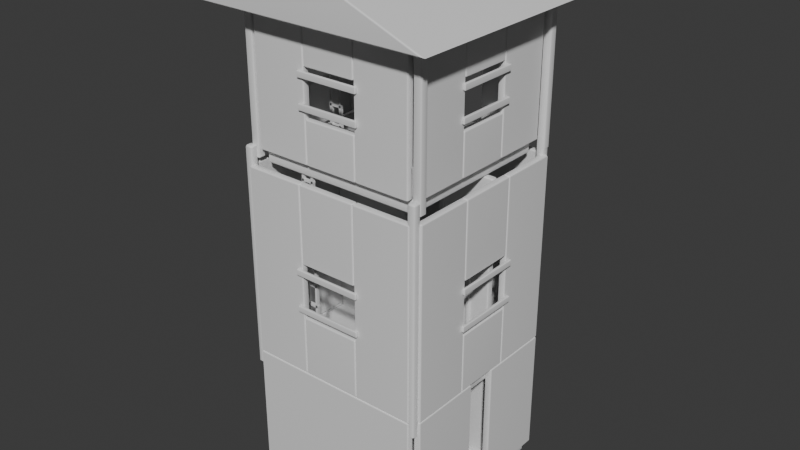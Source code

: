 # Source: house_large.blend  (saved by Blender 5.1.30; exported with 4.5.12 LTS)
import bpy
from mathutils import Matrix  # noqa: F401  (used for matrix-valued properties, if any)

bpy.ops.wm.read_factory_settings(use_empty=True)
scene = bpy.context.scene
scene.name = 'Scene'

# ---- collections
col_collection = bpy.data.collections.new('Collection'); scene.collection.children.link(col_collection)

# ---- materials (node trees are filled in below, after node groups)
mat_material_metal = bpy.data.materials.new('Material_Metal')
mat_material_metal.diffuse_color = (0.38, 0.39, 0.4, 1.0)
mat_material_concrete = bpy.data.materials.new('Material_Concrete')
mat_material_concrete.diffuse_color = (0.55, 0.55, 0.52, 1.0)
mat_material_brick = bpy.data.materials.new('Material_Brick')
mat_material_brick.diffuse_color = (0.47, 0.4, 0.35, 1.0)
mat_material_glass = bpy.data.materials.new('Material_Glass')
mat_material_glass.diffuse_color = (0.2, 0.35, 0.42, 0.55)
mat_material_wood = bpy.data.materials.new('Material_Wood')
mat_material_wood.diffuse_color = (0.37, 0.25, 0.15, 1.0)

# ---- material node trees
mat_material_metal.use_nodes = True; mat_material_metal.node_tree.nodes.clear()
_N = mat_material_metal.node_tree.nodes; _L = mat_material_metal.node_tree.links
n0 = _N.new('ShaderNodeBsdfPrincipled'); n0.name = 'Principled BSDF'; n0.location = (-200, 100)
n1 = _N.new('ShaderNodeOutputMaterial'); n1.name = 'Material Output'; n1.location = (200, 100)
_L.new(n0.outputs[0], n1.inputs[0])
n1.is_active_output = True
mat_material_concrete.use_nodes = True; mat_material_concrete.node_tree.nodes.clear()
_N = mat_material_concrete.node_tree.nodes; _L = mat_material_concrete.node_tree.links
n0 = _N.new('ShaderNodeBsdfPrincipled'); n0.name = 'Principled BSDF'; n0.location = (-200, 100)
n1 = _N.new('ShaderNodeOutputMaterial'); n1.name = 'Material Output'; n1.location = (200, 100)
_L.new(n0.outputs[0], n1.inputs[0])
n1.is_active_output = True
mat_material_brick.use_nodes = True; mat_material_brick.node_tree.nodes.clear()
_N = mat_material_brick.node_tree.nodes; _L = mat_material_brick.node_tree.links
n0 = _N.new('ShaderNodeBsdfPrincipled'); n0.name = 'Principled BSDF'; n0.location = (-200, 100)
n1 = _N.new('ShaderNodeOutputMaterial'); n1.name = 'Material Output'; n1.location = (200, 100)
_L.new(n0.outputs[0], n1.inputs[0])
n1.is_active_output = True
mat_material_glass.use_nodes = True; mat_material_glass.node_tree.nodes.clear()
_N = mat_material_glass.node_tree.nodes; _L = mat_material_glass.node_tree.links
n0 = _N.new('ShaderNodeBsdfPrincipled'); n0.name = 'Principled BSDF'; n0.location = (-200, 100)
n1 = _N.new('ShaderNodeOutputMaterial'); n1.name = 'Material Output'; n1.location = (200, 100)
_L.new(n0.outputs[0], n1.inputs[0])
n1.is_active_output = True
mat_material_wood.use_nodes = True; mat_material_wood.node_tree.nodes.clear()
_N = mat_material_wood.node_tree.nodes; _L = mat_material_wood.node_tree.links
n0 = _N.new('ShaderNodeBsdfPrincipled'); n0.name = 'Principled BSDF'; n0.location = (-200, 100)
n1 = _N.new('ShaderNodeOutputMaterial'); n1.name = 'Material Output'; n1.location = (200, 100)
_L.new(n0.outputs[0], n1.inputs[0])
n1.is_active_output = True

# ---- world
world_world = bpy.data.worlds.new('World'); scene.world = world_world
world_world.use_nodes = True; world_world.node_tree.nodes.clear()
_N = world_world.node_tree.nodes; _L = world_world.node_tree.links
n0 = _N.new('ShaderNodeOutputWorld'); n0.name = 'World Output'; n0.location = (200, 100)
n1 = _N.new('ShaderNodeBackground'); n1.name = 'Background'; n1.location = (-200, 100)
n1.inputs[0].default_value = (0.05088, 0.05088, 0.05088, 1.0)
_L.new(n1.outputs[0], n0.inputs[0])
n0.is_active_output = True
world_world.color = (0.05088, 0.05088, 0.05088)
world_world.sun_shadow_jitter_overblur = 0.0

# ---- meshes
me_roof_sloped_mesh = bpy.data.meshes.new('Roof_Sloped_mesh')
me_roof_sloped_mesh.from_pydata([(-159.0, -154.0, 485.0), (0.0, -154.0, 548.0), (159.0, -154.0, 485.0), (-159.0, 154.0, 485.0), (0.0, 154.0, 548.0), (159.0, 154.0, 485.0)], [], [(0, 1, 4, 3), (1, 2, 5, 4), (0, 3, 5, 2), (0, 2, 1), (3, 4, 5)])
_uv = me_roof_sloped_mesh.uv_layers.new(name='UVMap')
_uv.uv.foreach_set('vector', [-4.2, -4.2, 0.0, -4.2, 0.0, 4.2, -4.2, 4.2, 0.0, -4.2, 4.2, -4.2, 4.2, 4.2, 0.0, 4.2, -4.2, -4.2, -4.2, 4.2, 4.2, 4.2, 4.2, -4.2, -4.2, 14.55, 4.2, 14.55, 0.0, 16.44, -4.2, 14.55, 0.0, 16.44, 4.2, 14.55])
me_roof_sloped_mesh.materials.append(mat_material_metal)
me_roof_sloped_mesh.update()
me_cube_001 = bpy.data.meshes.new('Cube.001')
me_cube_001.from_pydata([(-120.0, -120.0, -10.0), (-120.0, -120.0, 10.0), (-120.0, 120.0, -10.0), (-120.0, 120.0, 10.0), (120.0, -120.0, -10.0), (120.0, -120.0, 10.0), (120.0, 120.0, -10.0), (120.0, 120.0, 10.0)], [], [(0, 1, 3, 2), (2, 3, 7, 6), (6, 7, 5, 4), (4, 5, 1, 0), (2, 6, 4, 0), (7, 3, 1, 5)])
_uv = me_cube_001.uv_layers.new(name='UVMap')
_uv.uv.foreach_set('vector', [-3.6, -0.3, -3.6, 0.3, 3.6, 0.3, 3.6, -0.3, -3.6, -0.3, -3.6, 0.3, 3.6, 0.3, 3.6, -0.3, 3.6, -0.3, 3.6, 0.3, -3.6, 0.3, -3.6, -0.3, 3.6, -0.3, 3.6, 0.3, -3.6, 0.3, -3.6, -0.3, -3.6, 3.6, 3.6, 3.6, 3.6, -3.6, -3.6, -3.6, 3.6, 3.6, -3.6, 3.6, -3.6, -3.6, 3.6, -3.6])
me_cube_001.materials.append(mat_material_concrete)
me_cube_001.update()
me_cube_002 = bpy.data.meshes.new('Cube.002')
me_cube_002.from_pydata([(-120.0, -120.0, -10.0), (-120.0, -120.0, 10.0), (-120.0, 120.0, -10.0), (-120.0, 120.0, 10.0), (120.0, -120.0, -10.0), (120.0, -120.0, 10.0), (120.0, 120.0, -10.0), (120.0, 120.0, 10.0)], [], [(0, 1, 3, 2), (2, 3, 7, 6), (6, 7, 5, 4), (4, 5, 1, 0), (2, 6, 4, 0), (7, 3, 1, 5)])
_uv = me_cube_002.uv_layers.new(name='UVMap')
_uv.uv.foreach_set('vector', [-3.9, -0.3, -3.9, 0.3, 3.9, 0.3, 3.9, -0.3, -3.9, -0.3, -3.9, 0.3, 3.9, 0.3, 3.9, -0.3, 3.9, -0.3, 3.9, 0.3, -3.9, 0.3, -3.9, -0.3, 3.9, -0.3, 3.9, 0.3, -3.9, 0.3, -3.9, -0.3, -3.9, 3.9, 3.9, 3.9, 3.9, -3.9, -3.9, -3.9, 3.9, 3.9, -3.9, 3.9, -3.9, -3.9, 3.9, -3.9])
me_cube_002.materials.append(mat_material_concrete)
me_cube_002.update()
me_cube_003 = bpy.data.meshes.new('Cube.003')
me_cube_003.from_pydata([(-120.0, -5.0, -83.89), (-120.0, -5.0, 83.89), (-120.0, 5.0, -83.89), (-120.0, 5.0, 83.89), (120.0, -5.0, -83.89), (120.0, -5.0, 83.89), (120.0, 5.0, -83.89), (120.0, 5.0, 83.89)], [], [(0, 1, 3, 2), (2, 3, 7, 6), (6, 7, 5, 4), (4, 5, 1, 0), (2, 6, 4, 0), (7, 3, 1, 5)])
_uv = me_cube_003.uv_layers.new(name='UVMap')
_uv.uv.foreach_set('vector', [-0.15, -2.4, -0.15, 2.4, 0.15, 2.4, 0.15, -2.4, -3.6, -2.4, -3.6, 2.4, 3.6, 2.4, 3.6, -2.4, 0.15, -2.4, 0.15, 2.4, -0.15, 2.4, -0.15, -2.4, 3.6, -2.4, 3.6, 2.4, -3.6, 2.4, -3.6, -2.4, -3.6, 0.15, 3.6, 0.15, 3.6, -0.15, -3.6, -0.15, 3.6, 0.15, -3.6, 0.15, -3.6, -0.15, 3.6, -0.15])
me_cube_003.materials.append(mat_material_concrete)
me_cube_003.update()
me_cube_004 = bpy.data.meshes.new('Cube.004')
me_cube_004.from_pydata([(-120.0, -5.0, -83.89), (-120.0, -5.0, 83.89), (-120.0, 5.0, -83.89), (-120.0, 5.0, 83.89), (120.0, -5.0, -83.89), (120.0, -5.0, 83.89), (120.0, 5.0, -83.89), (120.0, 5.0, 83.89)], [], [(0, 1, 3, 2), (2, 3, 7, 6), (6, 7, 5, 4), (4, 5, 1, 0), (2, 6, 4, 0), (7, 3, 1, 5)])
_uv = me_cube_004.uv_layers.new(name='UVMap')
_uv.uv.foreach_set('vector', [-0.15, -2.4, -0.15, 2.4, 0.15, 2.4, 0.15, -2.4, -3.6, -2.4, -3.6, 2.4, 3.6, 2.4, 3.6, -2.4, 0.15, -2.4, 0.15, 2.4, -0.15, 2.4, -0.15, -2.4, 3.6, -2.4, 3.6, 2.4, -3.6, 2.4, -3.6, -2.4, -3.6, 0.15, 3.6, 0.15, 3.6, -0.15, -3.6, -0.15, 3.6, 0.15, -3.6, 0.15, -3.6, -0.15, 3.6, -0.15])
me_cube_004.materials.append(mat_material_concrete)
me_cube_004.update()
me_cube_005 = bpy.data.meshes.new('Cube.005')
me_cube_005.from_pydata([(-5.0, -120.0, -83.89), (-5.0, -120.0, 83.89), (-5.0, 120.0, -83.89), (-5.0, 120.0, 83.89), (5.0, -120.0, -83.89), (5.0, -120.0, 83.89), (5.0, 120.0, -83.89), (5.0, 120.0, 83.89)], [], [(0, 1, 3, 2), (2, 3, 7, 6), (6, 7, 5, 4), (4, 5, 1, 0), (2, 6, 4, 0), (7, 3, 1, 5)])
_uv = me_cube_005.uv_layers.new(name='UVMap')
_uv.uv.foreach_set('vector', [-3.6, -2.4, -3.6, 2.4, 3.6, 2.4, 3.6, -2.4, -0.15, -2.4, -0.15, 2.4, 0.15, 2.4, 0.15, -2.4, 3.6, -2.4, 3.6, 2.4, -3.6, 2.4, -3.6, -2.4, 0.15, -2.4, 0.15, 2.4, -0.15, 2.4, -0.15, -2.4, -0.15, 3.6, 0.15, 3.6, 0.15, -3.6, -0.15, -3.6, 0.15, 3.6, -0.15, 3.6, -0.15, -3.6, 0.15, -3.6])
me_cube_005.materials.append(mat_material_concrete)
me_cube_005.update()
me_cube_006 = bpy.data.meshes.new('Cube.006')
me_cube_006.from_pydata([(-5.0, -50.0, -83.89), (-5.0, -50.0, 83.89), (-5.0, 50.0, -83.89), (-5.0, 50.0, 83.89), (5.0, -50.0, -83.89), (5.0, -50.0, 83.89), (5.0, 50.0, -83.89), (5.0, 50.0, 83.89)], [], [(0, 1, 3, 2), (2, 3, 7, 6), (6, 7, 5, 4), (4, 5, 1, 0), (2, 6, 4, 0), (7, 3, 1, 5)])
_uv = me_cube_006.uv_layers.new(name='UVMap')
_uv.uv.foreach_set('vector', [-1.5, -2.4, -1.5, 2.4, 1.5, 2.4, 1.5, -2.4, -0.15, -2.4, -0.15, 2.4, 0.15, 2.4, 0.15, -2.4, 1.5, -2.4, 1.5, 2.4, -1.5, 2.4, -1.5, -2.4, 0.15, -2.4, 0.15, 2.4, -0.15, 2.4, -0.15, -2.4, -0.15, 1.5, 0.15, 1.5, 0.15, -1.5, -0.15, -1.5, 0.15, 1.5, -0.15, 1.5, -0.15, -1.5, 0.15, -1.5])
me_cube_006.materials.append(mat_material_concrete)
me_cube_006.update()
me_cube_007 = bpy.data.meshes.new('Cube.007')
me_cube_007.from_pydata([(-5.0, -50.0, -83.89), (-5.0, -50.0, 83.89), (-5.0, 50.0, -83.89), (-5.0, 50.0, 83.89), (5.0, -50.0, -83.89), (5.0, -50.0, 83.89), (5.0, 50.0, -83.89), (5.0, 50.0, 83.89)], [], [(0, 1, 3, 2), (2, 3, 7, 6), (6, 7, 5, 4), (4, 5, 1, 0), (2, 6, 4, 0), (7, 3, 1, 5)])
_uv = me_cube_007.uv_layers.new(name='UVMap')
_uv.uv.foreach_set('vector', [-1.5, -2.4, -1.5, 2.4, 1.5, 2.4, 1.5, -2.4, -0.15, -2.4, -0.15, 2.4, 0.15, 2.4, 0.15, -2.4, 1.5, -2.4, 1.5, 2.4, -1.5, 2.4, -1.5, -2.4, 0.15, -2.4, 0.15, 2.4, -0.15, 2.4, -0.15, -2.4, -0.15, 1.5, 0.15, 1.5, 0.15, -1.5, -0.15, -1.5, 0.15, 1.5, -0.15, 1.5, -0.15, -1.5, 0.15, -1.5])
me_cube_007.materials.append(mat_material_concrete)
me_cube_007.update()
me_cube_008 = bpy.data.meshes.new('Cube.008')
me_cube_008.from_pydata([(-44.0, -5.0, -127.8), (-44.0, -5.0, 127.8), (-44.0, 5.0, -127.8), (-44.0, 5.0, 127.8), (44.0, -5.0, -127.8), (44.0, -5.0, 127.8), (44.0, 5.0, -127.8), (44.0, 5.0, 127.8)], [], [(0, 1, 3, 2), (2, 3, 7, 6), (6, 7, 5, 4), (4, 5, 1, 0), (2, 6, 4, 0), (7, 3, 1, 5)])
_uv = me_cube_008.uv_layers.new(name='UVMap')
_uv.uv.foreach_set('vector', [-0.15, -4.35, -0.15, 4.35, 0.15, 4.35, 0.15, -4.35, -1.425, -4.35, -1.425, 4.35, 1.425, 4.35, 1.425, -4.35, 0.15, -4.35, 0.15, 4.35, -0.15, 4.35, -0.15, -4.35, 1.425, -4.35, 1.425, 4.35, -1.425, 4.35, -1.425, -4.35, -1.425, 0.15, 1.425, 0.15, 1.425, -0.15, -1.425, -0.15, 1.425, 0.15, -1.425, 0.15, -1.425, -0.15, 1.425, -0.15])
me_cube_008.materials.append(mat_material_brick)
me_cube_008.update()
me_cube_009 = bpy.data.meshes.new('Cube.009')
me_cube_009.from_pydata([(-44.0, -5.0, -127.8), (-44.0, -5.0, 127.8), (-44.0, 5.0, -127.8), (-44.0, 5.0, 127.8), (44.0, -5.0, -127.8), (44.0, -5.0, 127.8), (44.0, 5.0, -127.8), (44.0, 5.0, 127.8)], [], [(0, 1, 3, 2), (2, 3, 7, 6), (6, 7, 5, 4), (4, 5, 1, 0), (2, 6, 4, 0), (7, 3, 1, 5)])
_uv = me_cube_009.uv_layers.new(name='UVMap')
_uv.uv.foreach_set('vector', [-0.15, -4.35, -0.15, 4.35, 0.15, 4.35, 0.15, -4.35, -1.425, -4.35, -1.425, 4.35, 1.425, 4.35, 1.425, -4.35, 0.15, -4.35, 0.15, 4.35, -0.15, 4.35, -0.15, -4.35, 1.425, -4.35, 1.425, 4.35, -1.425, 4.35, -1.425, -4.35, -1.425, 0.15, 1.425, 0.15, 1.425, -0.15, -1.425, -0.15, 1.425, 0.15, -1.425, 0.15, -1.425, -0.15, 1.425, -0.15])
me_cube_009.materials.append(mat_material_brick)
me_cube_009.update()
me_cube_010 = bpy.data.meshes.new('Cube.010')
me_cube_010.from_pydata([(-32.0, -5.0, -51.74), (-32.0, -5.0, 51.74), (-32.0, 5.0, -51.74), (-32.0, 5.0, 51.74), (32.0, -5.0, -51.74), (32.0, -5.0, 51.74), (32.0, 5.0, -51.74), (32.0, 5.0, 51.74)], [], [(0, 1, 3, 2), (2, 3, 7, 6), (6, 7, 5, 4), (4, 5, 1, 0), (2, 6, 4, 0), (7, 3, 1, 5)])
_uv = me_cube_010.uv_layers.new(name='UVMap')
_uv.uv.foreach_set('vector', [-0.15, -1.65, -0.15, 1.65, 0.15, 1.65, 0.15, -1.65, -1.05, -1.65, -1.05, 1.65, 1.05, 1.65, 1.05, -1.65, 0.15, -1.65, 0.15, 1.65, -0.15, 1.65, -0.15, -1.65, 1.05, -1.65, 1.05, 1.65, -1.05, 1.65, -1.05, -1.65, -1.05, 0.15, 1.05, 0.15, 1.05, -0.15, -1.05, -0.15, 1.05, 0.15, -1.05, 0.15, -1.05, -0.15, 1.05, -0.15])
me_cube_010.materials.append(mat_material_brick)
me_cube_010.update()
me_cube_011 = bpy.data.meshes.new('Cube.011')
me_cube_011.from_pydata([(-40.0, -5.0, -127.8), (-40.0, -5.0, 127.8), (-40.0, 5.0, -127.8), (-40.0, 5.0, 127.8), (40.0, -5.0, -127.8), (40.0, -5.0, 127.8), (40.0, 5.0, -127.8), (40.0, 5.0, 127.8)], [], [(0, 1, 3, 2), (2, 3, 7, 6), (6, 7, 5, 4), (4, 5, 1, 0), (2, 6, 4, 0), (7, 3, 1, 5)])
_uv = me_cube_011.uv_layers.new(name='UVMap')
_uv.uv.foreach_set('vector', [-0.15, -4.35, -0.15, 4.35, 0.15, 4.35, 0.15, -4.35, -1.35, -4.35, -1.35, 4.35, 1.35, 4.35, 1.35, -4.35, 0.15, -4.35, 0.15, 4.35, -0.15, 4.35, -0.15, -4.35, 1.35, -4.35, 1.35, 4.35, -1.35, 4.35, -1.35, -4.35, -1.35, 0.15, 1.35, 0.15, 1.35, -0.15, -1.35, -0.15, 1.35, 0.15, -1.35, 0.15, -1.35, -0.15, 1.35, -0.15])
me_cube_011.materials.append(mat_material_brick)
me_cube_011.update()
me_cube_012 = bpy.data.meshes.new('Cube.012')
me_cube_012.from_pydata([(-40.0, -5.0, -127.8), (-40.0, -5.0, 127.8), (-40.0, 5.0, -127.8), (-40.0, 5.0, 127.8), (40.0, -5.0, -127.8), (40.0, -5.0, 127.8), (40.0, 5.0, -127.8), (40.0, 5.0, 127.8)], [], [(0, 1, 3, 2), (2, 3, 7, 6), (6, 7, 5, 4), (4, 5, 1, 0), (2, 6, 4, 0), (7, 3, 1, 5)])
_uv = me_cube_012.uv_layers.new(name='UVMap')
_uv.uv.foreach_set('vector', [-0.15, -4.35, -0.15, 4.35, 0.15, 4.35, 0.15, -4.35, -1.35, -4.35, -1.35, 4.35, 1.35, 4.35, 1.35, -4.35, 0.15, -4.35, 0.15, 4.35, -0.15, 4.35, -0.15, -4.35, 1.35, -4.35, 1.35, 4.35, -1.35, 4.35, -1.35, -4.35, -1.35, 0.15, 1.35, 0.15, 1.35, -0.15, -1.35, -0.15, 1.35, 0.15, -1.35, 0.15, -1.35, -0.15, 1.35, -0.15])
me_cube_012.materials.append(mat_material_brick)
me_cube_012.update()
me_cube_013 = bpy.data.meshes.new('Cube.013')
me_cube_013.from_pydata([(-40.0, -5.0, -40.11), (-40.0, -5.0, 40.11), (-40.0, 5.0, -40.11), (-40.0, 5.0, 40.11), (40.0, -5.0, -40.11), (40.0, -5.0, 40.11), (40.0, 5.0, -40.11), (40.0, 5.0, 40.11)], [], [(0, 1, 3, 2), (2, 3, 7, 6), (6, 7, 5, 4), (4, 5, 1, 0), (2, 6, 4, 0), (7, 3, 1, 5)])
_uv = me_cube_013.uv_layers.new(name='UVMap')
_uv.uv.foreach_set('vector', [-0.15, -1.5, -0.15, 1.5, 0.15, 1.5, 0.15, -1.5, -1.2, -1.5, -1.2, 1.5, 1.2, 1.5, 1.2, -1.5, 0.15, -1.5, 0.15, 1.5, -0.15, 1.5, -0.15, -1.5, 1.2, -1.5, 1.2, 1.5, -1.2, 1.5, -1.2, -1.5, -1.2, 0.15, 1.2, 0.15, 1.2, -0.15, -1.2, -0.15, 1.2, 0.15, -1.2, 0.15, -1.2, -0.15, 1.2, -0.15])
me_cube_013.materials.append(mat_material_brick)
me_cube_013.update()
me_cube_014 = bpy.data.meshes.new('Cube.014')
me_cube_014.from_pydata([(-40.0, -5.0, -51.74), (-40.0, -5.0, 51.74), (-40.0, 5.0, -51.74), (-40.0, 5.0, 51.74), (40.0, -5.0, -51.74), (40.0, -5.0, 51.74), (40.0, 5.0, -51.74), (40.0, 5.0, 51.74)], [], [(0, 1, 3, 2), (2, 3, 7, 6), (6, 7, 5, 4), (4, 5, 1, 0), (2, 6, 4, 0), (7, 3, 1, 5)])
_uv = me_cube_014.uv_layers.new(name='UVMap')
_uv.uv.foreach_set('vector', [-0.15, -1.65, -0.15, 1.65, 0.15, 1.65, 0.15, -1.65, -1.2, -1.65, -1.2, 1.65, 1.2, 1.65, 1.2, -1.65, 0.15, -1.65, 0.15, 1.65, -0.15, 1.65, -0.15, -1.65, 1.2, -1.65, 1.2, 1.65, -1.2, 1.65, -1.2, -1.65, -1.2, 0.15, 1.2, 0.15, 1.2, -0.15, -1.2, -0.15, 1.2, 0.15, -1.2, 0.15, -1.2, -0.15, 1.2, -0.15])
me_cube_014.materials.append(mat_material_brick)
me_cube_014.update()
me_cube_015 = bpy.data.meshes.new('Cube.015')
me_cube_015.from_pydata([(-5.0, -40.0, -127.8), (-5.0, -40.0, 127.8), (-5.0, 40.0, -127.8), (-5.0, 40.0, 127.8), (5.0, -40.0, -127.8), (5.0, -40.0, 127.8), (5.0, 40.0, -127.8), (5.0, 40.0, 127.8)], [], [(0, 1, 3, 2), (2, 3, 7, 6), (6, 7, 5, 4), (4, 5, 1, 0), (2, 6, 4, 0), (7, 3, 1, 5)])
_uv = me_cube_015.uv_layers.new(name='UVMap')
_uv.uv.foreach_set('vector', [-1.2, -4.35, -1.2, 4.35, 1.2, 4.35, 1.2, -4.35, -0.15, -4.35, -0.15, 4.35, 0.15, 4.35, 0.15, -4.35, 1.2, -4.35, 1.2, 4.35, -1.2, 4.35, -1.2, -4.35, 0.15, -4.35, 0.15, 4.35, -0.15, 4.35, -0.15, -4.35, -0.15, 1.2, 0.15, 1.2, 0.15, -1.2, -0.15, -1.2, 0.15, 1.2, -0.15, 1.2, -0.15, -1.2, 0.15, -1.2])
me_cube_015.materials.append(mat_material_brick)
me_cube_015.update()
me_cube_016 = bpy.data.meshes.new('Cube.016')
me_cube_016.from_pydata([(-5.0, -40.0, -127.8), (-5.0, -40.0, 127.8), (-5.0, 40.0, -127.8), (-5.0, 40.0, 127.8), (5.0, -40.0, -127.8), (5.0, -40.0, 127.8), (5.0, 40.0, -127.8), (5.0, 40.0, 127.8)], [], [(0, 1, 3, 2), (2, 3, 7, 6), (6, 7, 5, 4), (4, 5, 1, 0), (2, 6, 4, 0), (7, 3, 1, 5)])
_uv = me_cube_016.uv_layers.new(name='UVMap')
_uv.uv.foreach_set('vector', [-1.2, -4.35, -1.2, 4.35, 1.2, 4.35, 1.2, -4.35, -0.15, -4.35, -0.15, 4.35, 0.15, 4.35, 0.15, -4.35, 1.2, -4.35, 1.2, 4.35, -1.2, 4.35, -1.2, -4.35, 0.15, -4.35, 0.15, 4.35, -0.15, 4.35, -0.15, -4.35, -0.15, 1.2, 0.15, 1.2, 0.15, -1.2, -0.15, -1.2, 0.15, 1.2, -0.15, 1.2, -0.15, -1.2, 0.15, -1.2])
me_cube_016.materials.append(mat_material_brick)
me_cube_016.update()
me_cube_017 = bpy.data.meshes.new('Cube.017')
me_cube_017.from_pydata([(-5.0, -40.0, -40.11), (-5.0, -40.0, 40.11), (-5.0, 40.0, -40.11), (-5.0, 40.0, 40.11), (5.0, -40.0, -40.11), (5.0, -40.0, 40.11), (5.0, 40.0, -40.11), (5.0, 40.0, 40.11)], [], [(0, 1, 3, 2), (2, 3, 7, 6), (6, 7, 5, 4), (4, 5, 1, 0), (2, 6, 4, 0), (7, 3, 1, 5)])
_uv = me_cube_017.uv_layers.new(name='UVMap')
_uv.uv.foreach_set('vector', [-1.2, -1.35, -1.2, 1.35, 1.2, 1.35, 1.2, -1.35, -0.15, -1.35, -0.15, 1.35, 0.15, 1.35, 0.15, -1.35, 1.2, -1.35, 1.2, 1.35, -1.2, 1.35, -1.2, -1.35, 0.15, -1.35, 0.15, 1.35, -0.15, 1.35, -0.15, -1.35, -0.15, 1.2, 0.15, 1.2, 0.15, -1.2, -0.15, -1.2, 0.15, 1.2, -0.15, 1.2, -0.15, -1.2, 0.15, -1.2])
me_cube_017.materials.append(mat_material_brick)
me_cube_017.update()
me_cube_018 = bpy.data.meshes.new('Cube.018')
me_cube_018.from_pydata([(-5.0, -40.0, -51.74), (-5.0, -40.0, 51.74), (-5.0, 40.0, -51.74), (-5.0, 40.0, 51.74), (5.0, -40.0, -51.74), (5.0, -40.0, 51.74), (5.0, 40.0, -51.74), (5.0, 40.0, 51.74)], [], [(0, 1, 3, 2), (2, 3, 7, 6), (6, 7, 5, 4), (4, 5, 1, 0), (2, 6, 4, 0), (7, 3, 1, 5)])
_uv = me_cube_018.uv_layers.new(name='UVMap')
_uv.uv.foreach_set('vector', [-1.2, -1.65, -1.2, 1.65, 1.2, 1.65, 1.2, -1.65, -0.15, -1.65, -0.15, 1.65, 0.15, 1.65, 0.15, -1.65, 1.2, -1.65, 1.2, 1.65, -1.2, 1.65, -1.2, -1.65, 0.15, -1.65, 0.15, 1.65, -0.15, 1.65, -0.15, -1.65, -0.15, 1.2, 0.15, 1.2, 0.15, -1.2, -0.15, -1.2, 0.15, 1.2, -0.15, 1.2, -0.15, -1.2, 0.15, -1.2])
me_cube_018.materials.append(mat_material_brick)
me_cube_018.update()
me_cube_019 = bpy.data.meshes.new('Cube.019')
me_cube_019.from_pydata([(-5.0, -40.0, -127.8), (-5.0, -40.0, 127.8), (-5.0, 40.0, -127.8), (-5.0, 40.0, 127.8), (5.0, -40.0, -127.8), (5.0, -40.0, 127.8), (5.0, 40.0, -127.8), (5.0, 40.0, 127.8)], [], [(0, 1, 3, 2), (2, 3, 7, 6), (6, 7, 5, 4), (4, 5, 1, 0), (2, 6, 4, 0), (7, 3, 1, 5)])
_uv = me_cube_019.uv_layers.new(name='UVMap')
_uv.uv.foreach_set('vector', [-1.2, -4.35, -1.2, 4.35, 1.2, 4.35, 1.2, -4.35, -0.15, -4.35, -0.15, 4.35, 0.15, 4.35, 0.15, -4.35, 1.2, -4.35, 1.2, 4.35, -1.2, 4.35, -1.2, -4.35, 0.15, -4.35, 0.15, 4.35, -0.15, 4.35, -0.15, -4.35, -0.15, 1.2, 0.15, 1.2, 0.15, -1.2, -0.15, -1.2, 0.15, 1.2, -0.15, 1.2, -0.15, -1.2, 0.15, -1.2])
me_cube_019.materials.append(mat_material_brick)
me_cube_019.update()
me_cube_020 = bpy.data.meshes.new('Cube.020')
me_cube_020.from_pydata([(-5.0, -40.0, -127.8), (-5.0, -40.0, 127.8), (-5.0, 40.0, -127.8), (-5.0, 40.0, 127.8), (5.0, -40.0, -127.8), (5.0, -40.0, 127.8), (5.0, 40.0, -127.8), (5.0, 40.0, 127.8)], [], [(0, 1, 3, 2), (2, 3, 7, 6), (6, 7, 5, 4), (4, 5, 1, 0), (2, 6, 4, 0), (7, 3, 1, 5)])
_uv = me_cube_020.uv_layers.new(name='UVMap')
_uv.uv.foreach_set('vector', [-1.2, -4.35, -1.2, 4.35, 1.2, 4.35, 1.2, -4.35, -0.15, -4.35, -0.15, 4.35, 0.15, 4.35, 0.15, -4.35, 1.2, -4.35, 1.2, 4.35, -1.2, 4.35, -1.2, -4.35, 0.15, -4.35, 0.15, 4.35, -0.15, 4.35, -0.15, -4.35, -0.15, 1.2, 0.15, 1.2, 0.15, -1.2, -0.15, -1.2, 0.15, 1.2, -0.15, 1.2, -0.15, -1.2, 0.15, -1.2])
me_cube_020.materials.append(mat_material_brick)
me_cube_020.update()
me_cube_021 = bpy.data.meshes.new('Cube.021')
me_cube_021.from_pydata([(-5.0, -40.0, -40.11), (-5.0, -40.0, 40.11), (-5.0, 40.0, -40.11), (-5.0, 40.0, 40.11), (5.0, -40.0, -40.11), (5.0, -40.0, 40.11), (5.0, 40.0, -40.11), (5.0, 40.0, 40.11)], [], [(0, 1, 3, 2), (2, 3, 7, 6), (6, 7, 5, 4), (4, 5, 1, 0), (2, 6, 4, 0), (7, 3, 1, 5)])
_uv = me_cube_021.uv_layers.new(name='UVMap')
_uv.uv.foreach_set('vector', [-1.2, -1.35, -1.2, 1.35, 1.2, 1.35, 1.2, -1.35, -0.15, -1.35, -0.15, 1.35, 0.15, 1.35, 0.15, -1.35, 1.2, -1.35, 1.2, 1.35, -1.2, 1.35, -1.2, -1.35, 0.15, -1.35, 0.15, 1.35, -0.15, 1.35, -0.15, -1.35, -0.15, 1.2, 0.15, 1.2, 0.15, -1.2, -0.15, -1.2, 0.15, 1.2, -0.15, 1.2, -0.15, -1.2, 0.15, -1.2])
me_cube_021.materials.append(mat_material_brick)
me_cube_021.update()
me_cube_022 = bpy.data.meshes.new('Cube.022')
me_cube_022.from_pydata([(-5.0, -40.0, -51.74), (-5.0, -40.0, 51.74), (-5.0, 40.0, -51.74), (-5.0, 40.0, 51.74), (5.0, -40.0, -51.74), (5.0, -40.0, 51.74), (5.0, 40.0, -51.74), (5.0, 40.0, 51.74)], [], [(0, 1, 3, 2), (2, 3, 7, 6), (6, 7, 5, 4), (4, 5, 1, 0), (2, 6, 4, 0), (7, 3, 1, 5)])
_uv = me_cube_022.uv_layers.new(name='UVMap')
_uv.uv.foreach_set('vector', [-1.2, -1.65, -1.2, 1.65, 1.2, 1.65, 1.2, -1.65, -0.15, -1.65, -0.15, 1.65, 0.15, 1.65, 0.15, -1.65, 1.2, -1.65, 1.2, 1.65, -1.2, 1.65, -1.2, -1.65, 0.15, -1.65, 0.15, 1.65, -0.15, 1.65, -0.15, -1.65, -0.15, 1.2, 0.15, 1.2, 0.15, -1.2, -0.15, -1.2, 0.15, 1.2, -0.15, 1.2, -0.15, -1.2, 0.15, -1.2])
me_cube_022.materials.append(mat_material_brick)
me_cube_022.update()
me_cube_023 = bpy.data.meshes.new('Cube.023')
me_cube_023.from_pydata([(-37.0, -5.0, -87.5), (-37.0, -5.0, 87.5), (-37.0, 5.0, -87.5), (-37.0, 5.0, 87.5), (37.0, -5.0, -87.5), (37.0, -5.0, 87.5), (37.0, 5.0, -87.5), (37.0, 5.0, 87.5)], [], [(0, 1, 3, 2), (2, 3, 7, 6), (6, 7, 5, 4), (4, 5, 1, 0), (2, 6, 4, 0), (7, 3, 1, 5)])
_uv = me_cube_023.uv_layers.new(name='UVMap')
_uv.uv.foreach_set('vector', [-0.15, -2.85, -0.15, 2.85, 0.15, 2.85, 0.15, -2.85, -0.9, -2.85, -0.9, 2.85, 0.9, 2.85, 0.9, -2.85, 0.15, -2.85, 0.15, 2.85, -0.15, 2.85, -0.15, -2.85, 0.9, -2.85, 0.9, 2.85, -0.9, 2.85, -0.9, -2.85, -0.9, 0.15, 0.9, 0.15, 0.9, -0.15, -0.9, -0.15, 0.9, 0.15, -0.9, 0.15, -0.9, -0.15, 0.9, -0.15])
me_cube_023.materials.append(mat_material_brick)
me_cube_023.update()
me_cube_024 = bpy.data.meshes.new('Cube.024')
me_cube_024.from_pydata([(-37.0, -5.0, -87.5), (-37.0, -5.0, 87.5), (-37.0, 5.0, -87.5), (-37.0, 5.0, 87.5), (37.0, -5.0, -87.5), (37.0, -5.0, 87.5), (37.0, 5.0, -87.5), (37.0, 5.0, 87.5)], [], [(0, 1, 3, 2), (2, 3, 7, 6), (6, 7, 5, 4), (4, 5, 1, 0), (2, 6, 4, 0), (7, 3, 1, 5)])
_uv = me_cube_024.uv_layers.new(name='UVMap')
_uv.uv.foreach_set('vector', [-0.15, -2.85, -0.15, 2.85, 0.15, 2.85, 0.15, -2.85, -0.9, -2.85, -0.9, 2.85, 0.9, 2.85, 0.9, -2.85, 0.15, -2.85, 0.15, 2.85, -0.15, 2.85, -0.15, -2.85, 0.9, -2.85, 0.9, 2.85, -0.9, 2.85, -0.9, -2.85, -0.9, 0.15, 0.9, 0.15, 0.9, -0.15, -0.9, -0.15, 0.9, 0.15, -0.9, 0.15, -0.9, -0.15, 0.9, -0.15])
me_cube_024.materials.append(mat_material_brick)
me_cube_024.update()
me_cube_025 = bpy.data.meshes.new('Cube.025')
me_cube_025.from_pydata([(-36.0, -5.0, -29.24), (-36.0, -5.0, 29.24), (-36.0, 5.0, -29.24), (-36.0, 5.0, 29.24), (36.0, -5.0, -29.24), (36.0, -5.0, 29.24), (36.0, 5.0, -29.24), (36.0, 5.0, 29.24)], [], [(0, 1, 3, 2), (2, 3, 7, 6), (6, 7, 5, 4), (4, 5, 1, 0), (2, 6, 4, 0), (7, 3, 1, 5)])
_uv = me_cube_025.uv_layers.new(name='UVMap')
_uv.uv.foreach_set('vector', [-0.15, -0.9, -0.15, 0.9, 0.15, 0.9, 0.15, -0.9, -1.05, -0.9, -1.05, 0.9, 1.05, 0.9, 1.05, -0.9, 0.15, -0.9, 0.15, 0.9, -0.15, 0.9, -0.15, -0.9, 1.05, -0.9, 1.05, 0.9, -1.05, 0.9, -1.05, -0.9, -1.05, 0.15, 1.05, 0.15, 1.05, -0.15, -1.05, -0.15, 1.05, 0.15, -1.05, 0.15, -1.05, -0.15, 1.05, -0.15])
me_cube_025.materials.append(mat_material_brick)
me_cube_025.update()
me_cube_026 = bpy.data.meshes.new('Cube.026')
me_cube_026.from_pydata([(-37.0, -5.0, -87.5), (-37.0, -5.0, 87.5), (-37.0, 5.0, -87.5), (-37.0, 5.0, 87.5), (37.0, -5.0, -87.5), (37.0, -5.0, 87.5), (37.0, 5.0, -87.5), (37.0, 5.0, 87.5)], [], [(0, 1, 3, 2), (2, 3, 7, 6), (6, 7, 5, 4), (4, 5, 1, 0), (2, 6, 4, 0), (7, 3, 1, 5)])
_uv = me_cube_026.uv_layers.new(name='UVMap')
_uv.uv.foreach_set('vector', [-0.15, -2.85, -0.15, 2.85, 0.15, 2.85, 0.15, -2.85, -0.9, -2.85, -0.9, 2.85, 0.9, 2.85, 0.9, -2.85, 0.15, -2.85, 0.15, 2.85, -0.15, 2.85, -0.15, -2.85, 0.9, -2.85, 0.9, 2.85, -0.9, 2.85, -0.9, -2.85, -0.9, 0.15, 0.9, 0.15, 0.9, -0.15, -0.9, -0.15, 0.9, 0.15, -0.9, 0.15, -0.9, -0.15, 0.9, -0.15])
me_cube_026.materials.append(mat_material_brick)
me_cube_026.update()
me_cube_027 = bpy.data.meshes.new('Cube.027')
me_cube_027.from_pydata([(-37.0, -5.0, -87.5), (-37.0, -5.0, 87.5), (-37.0, 5.0, -87.5), (-37.0, 5.0, 87.5), (37.0, -5.0, -87.5), (37.0, -5.0, 87.5), (37.0, 5.0, -87.5), (37.0, 5.0, 87.5)], [], [(0, 1, 3, 2), (2, 3, 7, 6), (6, 7, 5, 4), (4, 5, 1, 0), (2, 6, 4, 0), (7, 3, 1, 5)])
_uv = me_cube_027.uv_layers.new(name='UVMap')
_uv.uv.foreach_set('vector', [-0.15, -2.85, -0.15, 2.85, 0.15, 2.85, 0.15, -2.85, -0.9, -2.85, -0.9, 2.85, 0.9, 2.85, 0.9, -2.85, 0.15, -2.85, 0.15, 2.85, -0.15, 2.85, -0.15, -2.85, 0.9, -2.85, 0.9, 2.85, -0.9, 2.85, -0.9, -2.85, -0.9, 0.15, 0.9, 0.15, 0.9, -0.15, -0.9, -0.15, 0.9, 0.15, -0.9, 0.15, -0.9, -0.15, 0.9, -0.15])
me_cube_027.materials.append(mat_material_brick)
me_cube_027.update()
me_cube_028 = bpy.data.meshes.new('Cube.028')
me_cube_028.from_pydata([(-36.0, -5.0, -28.26), (-36.0, -5.0, 28.26), (-36.0, 5.0, -28.26), (-36.0, 5.0, 28.26), (36.0, -5.0, -28.26), (36.0, -5.0, 28.26), (36.0, 5.0, -28.26), (36.0, 5.0, 28.26)], [], [(0, 1, 3, 2), (2, 3, 7, 6), (6, 7, 5, 4), (4, 5, 1, 0), (2, 6, 4, 0), (7, 3, 1, 5)])
_uv = me_cube_028.uv_layers.new(name='UVMap')
_uv.uv.foreach_set('vector', [-0.15, -0.825, -0.15, 0.825, 0.15, 0.825, 0.15, -0.825, -1.05, -0.825, -1.05, 0.825, 1.05, 0.825, 1.05, -0.825, 0.15, -0.825, 0.15, 0.825, -0.15, 0.825, -0.15, -0.825, 1.05, -0.825, 1.05, 0.825, -1.05, 0.825, -1.05, -0.825, -1.05, 0.15, 1.05, 0.15, 1.05, -0.15, -1.05, -0.15, 1.05, 0.15, -1.05, 0.15, -1.05, -0.15, 1.05, -0.15])
me_cube_028.materials.append(mat_material_brick)
me_cube_028.update()
me_cube_029 = bpy.data.meshes.new('Cube.029')
me_cube_029.from_pydata([(-36.0, -5.0, -29.24), (-36.0, -5.0, 29.24), (-36.0, 5.0, -29.24), (-36.0, 5.0, 29.24), (36.0, -5.0, -29.24), (36.0, -5.0, 29.24), (36.0, 5.0, -29.24), (36.0, 5.0, 29.24)], [], [(0, 1, 3, 2), (2, 3, 7, 6), (6, 7, 5, 4), (4, 5, 1, 0), (2, 6, 4, 0), (7, 3, 1, 5)])
_uv = me_cube_029.uv_layers.new(name='UVMap')
_uv.uv.foreach_set('vector', [-0.15, -0.9, -0.15, 0.9, 0.15, 0.9, 0.15, -0.9, -1.05, -0.9, -1.05, 0.9, 1.05, 0.9, 1.05, -0.9, 0.15, -0.9, 0.15, 0.9, -0.15, 0.9, -0.15, -0.9, 1.05, -0.9, 1.05, 0.9, -1.05, 0.9, -1.05, -0.9, -1.05, 0.15, 1.05, 0.15, 1.05, -0.15, -1.05, -0.15, 1.05, 0.15, -1.05, 0.15, -1.05, -0.15, 1.05, -0.15])
me_cube_029.materials.append(mat_material_brick)
me_cube_029.update()
me_cube_030 = bpy.data.meshes.new('Cube.030')
me_cube_030.from_pydata([(-5.0, -37.0, -87.5), (-5.0, -37.0, 87.5), (-5.0, 37.0, -87.5), (-5.0, 37.0, 87.5), (5.0, -37.0, -87.5), (5.0, -37.0, 87.5), (5.0, 37.0, -87.5), (5.0, 37.0, 87.5)], [], [(0, 1, 3, 2), (2, 3, 7, 6), (6, 7, 5, 4), (4, 5, 1, 0), (2, 6, 4, 0), (7, 3, 1, 5)])
_uv = me_cube_030.uv_layers.new(name='UVMap')
_uv.uv.foreach_set('vector', [-0.99, -2.85, -0.99, 2.85, 0.99, 2.85, 0.99, -2.85, -0.15, -2.85, -0.15, 2.85, 0.15, 2.85, 0.15, -2.85, 0.99, -2.85, 0.99, 2.85, -0.99, 2.85, -0.99, -2.85, 0.15, -2.85, 0.15, 2.85, -0.15, 2.85, -0.15, -2.85, -0.15, 0.99, 0.15, 0.99, 0.15, -0.99, -0.15, -0.99, 0.15, 0.99, -0.15, 0.99, -0.15, -0.99, 0.15, -0.99])
me_cube_030.materials.append(mat_material_brick)
me_cube_030.update()
me_cube_031 = bpy.data.meshes.new('Cube.031')
me_cube_031.from_pydata([(-5.0, -37.0, -87.5), (-5.0, -37.0, 87.5), (-5.0, 37.0, -87.5), (-5.0, 37.0, 87.5), (5.0, -37.0, -87.5), (5.0, -37.0, 87.5), (5.0, 37.0, -87.5), (5.0, 37.0, 87.5)], [], [(0, 1, 3, 2), (2, 3, 7, 6), (6, 7, 5, 4), (4, 5, 1, 0), (2, 6, 4, 0), (7, 3, 1, 5)])
_uv = me_cube_031.uv_layers.new(name='UVMap')
_uv.uv.foreach_set('vector', [-0.99, -2.85, -0.99, 2.85, 0.99, 2.85, 0.99, -2.85, -0.15, -2.85, -0.15, 2.85, 0.15, 2.85, 0.15, -2.85, 0.99, -2.85, 0.99, 2.85, -0.99, 2.85, -0.99, -2.85, 0.15, -2.85, 0.15, 2.85, -0.15, 2.85, -0.15, -2.85, -0.15, 0.99, 0.15, 0.99, 0.15, -0.99, -0.15, -0.99, 0.15, 0.99, -0.15, 0.99, -0.15, -0.99, 0.15, -0.99])
me_cube_031.materials.append(mat_material_brick)
me_cube_031.update()
me_cube_032 = bpy.data.meshes.new('Cube.032')
me_cube_032.from_pydata([(-5.0, -36.0, -28.26), (-5.0, -36.0, 28.26), (-5.0, 36.0, -28.26), (-5.0, 36.0, 28.26), (5.0, -36.0, -28.26), (5.0, -36.0, 28.26), (5.0, 36.0, -28.26), (5.0, 36.0, 28.26)], [], [(0, 1, 3, 2), (2, 3, 7, 6), (6, 7, 5, 4), (4, 5, 1, 0), (2, 6, 4, 0), (7, 3, 1, 5)])
_uv = me_cube_032.uv_layers.new(name='UVMap')
_uv.uv.foreach_set('vector', [-0.87, -0.825, -0.87, 0.825, 0.87, 0.825, 0.87, -0.825, -0.15, -0.825, -0.15, 0.825, 0.15, 0.825, 0.15, -0.825, 0.87, -0.825, 0.87, 0.825, -0.87, 0.825, -0.87, -0.825, 0.15, -0.825, 0.15, 0.825, -0.15, 0.825, -0.15, -0.825, -0.15, 0.87, 0.15, 0.87, 0.15, -0.87, -0.15, -0.87, 0.15, 0.87, -0.15, 0.87, -0.15, -0.87, 0.15, -0.87])
me_cube_032.materials.append(mat_material_brick)
me_cube_032.update()
me_cube_033 = bpy.data.meshes.new('Cube.033')
me_cube_033.from_pydata([(-5.0, -36.0, -29.24), (-5.0, -36.0, 29.24), (-5.0, 36.0, -29.24), (-5.0, 36.0, 29.24), (5.0, -36.0, -29.24), (5.0, -36.0, 29.24), (5.0, 36.0, -29.24), (5.0, 36.0, 29.24)], [], [(0, 1, 3, 2), (2, 3, 7, 6), (6, 7, 5, 4), (4, 5, 1, 0), (2, 6, 4, 0), (7, 3, 1, 5)])
_uv = me_cube_033.uv_layers.new(name='UVMap')
_uv.uv.foreach_set('vector', [-0.87, -0.9, -0.87, 0.9, 0.87, 0.9, 0.87, -0.9, -0.15, -0.9, -0.15, 0.9, 0.15, 0.9, 0.15, -0.9, 0.87, -0.9, 0.87, 0.9, -0.87, 0.9, -0.87, -0.9, 0.15, -0.9, 0.15, 0.9, -0.15, 0.9, -0.15, -0.9, -0.15, 0.87, 0.15, 0.87, 0.15, -0.87, -0.15, -0.87, 0.15, 0.87, -0.15, 0.87, -0.15, -0.87, 0.15, -0.87])
me_cube_033.materials.append(mat_material_brick)
me_cube_033.update()
me_cube_034 = bpy.data.meshes.new('Cube.034')
me_cube_034.from_pydata([(-5.0, -37.0, -87.5), (-5.0, -37.0, 87.5), (-5.0, 37.0, -87.5), (-5.0, 37.0, 87.5), (5.0, -37.0, -87.5), (5.0, -37.0, 87.5), (5.0, 37.0, -87.5), (5.0, 37.0, 87.5)], [], [(0, 1, 3, 2), (2, 3, 7, 6), (6, 7, 5, 4), (4, 5, 1, 0), (2, 6, 4, 0), (7, 3, 1, 5)])
_uv = me_cube_034.uv_layers.new(name='UVMap')
_uv.uv.foreach_set('vector', [-0.99, -2.85, -0.99, 2.85, 0.99, 2.85, 0.99, -2.85, -0.15, -2.85, -0.15, 2.85, 0.15, 2.85, 0.15, -2.85, 0.99, -2.85, 0.99, 2.85, -0.99, 2.85, -0.99, -2.85, 0.15, -2.85, 0.15, 2.85, -0.15, 2.85, -0.15, -2.85, -0.15, 0.99, 0.15, 0.99, 0.15, -0.99, -0.15, -0.99, 0.15, 0.99, -0.15, 0.99, -0.15, -0.99, 0.15, -0.99])
me_cube_034.materials.append(mat_material_brick)
me_cube_034.update()
me_cube_035 = bpy.data.meshes.new('Cube.035')
me_cube_035.from_pydata([(-5.0, -37.0, -87.5), (-5.0, -37.0, 87.5), (-5.0, 37.0, -87.5), (-5.0, 37.0, 87.5), (5.0, -37.0, -87.5), (5.0, -37.0, 87.5), (5.0, 37.0, -87.5), (5.0, 37.0, 87.5)], [], [(0, 1, 3, 2), (2, 3, 7, 6), (6, 7, 5, 4), (4, 5, 1, 0), (2, 6, 4, 0), (7, 3, 1, 5)])
_uv = me_cube_035.uv_layers.new(name='UVMap')
_uv.uv.foreach_set('vector', [-0.99, -2.85, -0.99, 2.85, 0.99, 2.85, 0.99, -2.85, -0.15, -2.85, -0.15, 2.85, 0.15, 2.85, 0.15, -2.85, 0.99, -2.85, 0.99, 2.85, -0.99, 2.85, -0.99, -2.85, 0.15, -2.85, 0.15, 2.85, -0.15, 2.85, -0.15, -2.85, -0.15, 0.99, 0.15, 0.99, 0.15, -0.99, -0.15, -0.99, 0.15, 0.99, -0.15, 0.99, -0.15, -0.99, 0.15, -0.99])
me_cube_035.materials.append(mat_material_brick)
me_cube_035.update()
me_cube_036 = bpy.data.meshes.new('Cube.036')
me_cube_036.from_pydata([(-5.0, -36.0, -28.26), (-5.0, -36.0, 28.26), (-5.0, 36.0, -28.26), (-5.0, 36.0, 28.26), (5.0, -36.0, -28.26), (5.0, -36.0, 28.26), (5.0, 36.0, -28.26), (5.0, 36.0, 28.26)], [], [(0, 1, 3, 2), (2, 3, 7, 6), (6, 7, 5, 4), (4, 5, 1, 0), (2, 6, 4, 0), (7, 3, 1, 5)])
_uv = me_cube_036.uv_layers.new(name='UVMap')
_uv.uv.foreach_set('vector', [-0.87, -0.825, -0.87, 0.825, 0.87, 0.825, 0.87, -0.825, -0.15, -0.825, -0.15, 0.825, 0.15, 0.825, 0.15, -0.825, 0.87, -0.825, 0.87, 0.825, -0.87, 0.825, -0.87, -0.825, 0.15, -0.825, 0.15, 0.825, -0.15, 0.825, -0.15, -0.825, -0.15, 0.87, 0.15, 0.87, 0.15, -0.87, -0.15, -0.87, 0.15, 0.87, -0.15, 0.87, -0.15, -0.87, 0.15, -0.87])
me_cube_036.materials.append(mat_material_brick)
me_cube_036.update()
me_cube_037 = bpy.data.meshes.new('Cube.037')
me_cube_037.from_pydata([(-5.0, -36.0, -29.24), (-5.0, -36.0, 29.24), (-5.0, 36.0, -29.24), (-5.0, 36.0, 29.24), (5.0, -36.0, -29.24), (5.0, -36.0, 29.24), (5.0, 36.0, -29.24), (5.0, 36.0, 29.24)], [], [(0, 1, 3, 2), (2, 3, 7, 6), (6, 7, 5, 4), (4, 5, 1, 0), (2, 6, 4, 0), (7, 3, 1, 5)])
_uv = me_cube_037.uv_layers.new(name='UVMap')
_uv.uv.foreach_set('vector', [-0.87, -0.9, -0.87, 0.9, 0.87, 0.9, 0.87, -0.9, -0.15, -0.9, -0.15, 0.9, 0.15, 0.9, 0.15, -0.9, 0.87, -0.9, 0.87, 0.9, -0.87, 0.9, -0.87, -0.9, 0.15, -0.9, 0.15, 0.9, -0.15, 0.9, -0.15, -0.9, -0.15, 0.87, 0.15, 0.87, 0.15, -0.87, -0.15, -0.87, 0.15, 0.87, -0.15, 0.87, -0.15, -0.87, 0.15, -0.87])
me_cube_037.materials.append(mat_material_brick)
me_cube_037.update()
me_cube_038 = bpy.data.meshes.new('Cube.038')
me_cube_038.from_pydata([(-42.0, -2.0, -4.0), (-42.0, -2.0, 4.0), (-42.0, 2.0, -4.0), (-42.0, 2.0, 4.0), (42.0, -2.0, -4.0), (42.0, -2.0, 4.0), (42.0, 2.0, -4.0), (42.0, 2.0, 4.0)], [], [(0, 1, 3, 2), (2, 3, 7, 6), (6, 7, 5, 4), (4, 5, 1, 0), (2, 6, 4, 0), (7, 3, 1, 5)])
_uv = me_cube_038.uv_layers.new(name='UVMap')
_uv.uv.foreach_set('vector', [-0.06, -0.12, -0.06, 0.12, 0.06, 0.12, 0.06, -0.12, -1.14, -0.12, -1.14, 0.12, 1.14, 0.12, 1.14, -0.12, 0.06, -0.12, 0.06, 0.12, -0.06, 0.12, -0.06, -0.12, 1.14, -0.12, 1.14, 0.12, -1.14, 0.12, -1.14, -0.12, -1.14, 0.06, 1.14, 0.06, 1.14, -0.06, -1.14, -0.06, 1.14, 0.06, -1.14, 0.06, -1.14, -0.06, 1.14, -0.06])
me_cube_038.materials.append(mat_material_glass)
me_cube_038.update()
me_cube_039 = bpy.data.meshes.new('Cube.039')
me_cube_039.from_pydata([(-42.0, -2.0, -4.0), (-42.0, -2.0, 4.0), (-42.0, 2.0, -4.0), (-42.0, 2.0, 4.0), (42.0, -2.0, -4.0), (42.0, -2.0, 4.0), (42.0, 2.0, -4.0), (42.0, 2.0, 4.0)], [], [(0, 1, 3, 2), (2, 3, 7, 6), (6, 7, 5, 4), (4, 5, 1, 0), (2, 6, 4, 0), (7, 3, 1, 5)])
_uv = me_cube_039.uv_layers.new(name='UVMap')
_uv.uv.foreach_set('vector', [-0.06, -0.12, -0.06, 0.12, 0.06, 0.12, 0.06, -0.12, -1.14, -0.12, -1.14, 0.12, 1.14, 0.12, 1.14, -0.12, 0.06, -0.12, 0.06, 0.12, -0.06, 0.12, -0.06, -0.12, 1.14, -0.12, 1.14, 0.12, -1.14, 0.12, -1.14, -0.12, -1.14, 0.06, 1.14, 0.06, 1.14, -0.06, -1.14, -0.06, 1.14, 0.06, -1.14, 0.06, -1.14, -0.06, 1.14, -0.06])
me_cube_039.materials.append(mat_material_glass)
me_cube_039.update()
me_cube_040 = bpy.data.meshes.new('Cube.040')
me_cube_040.from_pydata([(-2.0, -42.0, -4.0), (-2.0, -42.0, 4.0), (-2.0, 42.0, -4.0), (-2.0, 42.0, 4.0), (2.0, -42.0, -4.0), (2.0, -42.0, 4.0), (2.0, 42.0, -4.0), (2.0, 42.0, 4.0)], [], [(0, 1, 3, 2), (2, 3, 7, 6), (6, 7, 5, 4), (4, 5, 1, 0), (2, 6, 4, 0), (7, 3, 1, 5)])
_uv = me_cube_040.uv_layers.new(name='UVMap')
_uv.uv.foreach_set('vector', [-1.14, -0.12, -1.14, 0.12, 1.14, 0.12, 1.14, -0.12, -0.06, -0.12, -0.06, 0.12, 0.06, 0.12, 0.06, -0.12, 1.14, -0.12, 1.14, 0.12, -1.14, 0.12, -1.14, -0.12, 0.06, -0.12, 0.06, 0.12, -0.06, 0.12, -0.06, -0.12, -0.06, 1.14, 0.06, 1.14, 0.06, -1.14, -0.06, -1.14, 0.06, 1.14, -0.06, 1.14, -0.06, -1.14, 0.06, -1.14])
me_cube_040.materials.append(mat_material_glass)
me_cube_040.update()
me_cube_041 = bpy.data.meshes.new('Cube.041')
me_cube_041.from_pydata([(-2.0, -42.0, -4.0), (-2.0, -42.0, 4.0), (-2.0, 42.0, -4.0), (-2.0, 42.0, 4.0), (2.0, -42.0, -4.0), (2.0, -42.0, 4.0), (2.0, 42.0, -4.0), (2.0, 42.0, 4.0)], [], [(0, 1, 3, 2), (2, 3, 7, 6), (6, 7, 5, 4), (4, 5, 1, 0), (2, 6, 4, 0), (7, 3, 1, 5)])
_uv = me_cube_041.uv_layers.new(name='UVMap')
_uv.uv.foreach_set('vector', [-1.14, -0.12, -1.14, 0.12, 1.14, 0.12, 1.14, -0.12, -0.06, -0.12, -0.06, 0.12, 0.06, 0.12, 0.06, -0.12, 1.14, -0.12, 1.14, 0.12, -1.14, 0.12, -1.14, -0.12, 0.06, -0.12, 0.06, 0.12, -0.06, 0.12, -0.06, -0.12, -0.06, 1.14, 0.06, 1.14, 0.06, -1.14, -0.06, -1.14, 0.06, 1.14, -0.06, 1.14, -0.06, -1.14, 0.06, -1.14])
me_cube_041.materials.append(mat_material_glass)
me_cube_041.update()
me_cube_042 = bpy.data.meshes.new('Cube.042')
me_cube_042.from_pydata([(-55.0, -5.0, -127.8), (-55.0, -5.0, 127.8), (-55.0, 5.0, -127.8), (-55.0, 5.0, 127.8), (55.0, -5.0, -127.8), (55.0, -5.0, 127.8), (55.0, 5.0, -127.8), (55.0, 5.0, 127.8)], [], [(0, 1, 3, 2), (2, 3, 7, 6), (6, 7, 5, 4), (4, 5, 1, 0), (2, 6, 4, 0), (7, 3, 1, 5)])
_uv = me_cube_042.uv_layers.new(name='UVMap')
_uv.uv.foreach_set('vector', [-0.15, -3.9, -0.15, 3.9, 0.15, 3.9, 0.15, -3.9, -1.95, -3.9, -1.95, 3.9, 1.95, 3.9, 1.95, -3.9, 0.15, -3.9, 0.15, 3.9, -0.15, 3.9, -0.15, -3.9, 1.95, -3.9, 1.95, 3.9, -1.95, 3.9, -1.95, -3.9, -1.95, 0.15, 1.95, 0.15, 1.95, -0.15, -1.95, -0.15, 1.95, 0.15, -1.95, 0.15, -1.95, -0.15, 1.95, -0.15])
me_cube_042.materials.append(mat_material_wood)
me_cube_042.update()
me_cube_043 = bpy.data.meshes.new('Cube.043')
me_cube_043.from_pydata([(-35.0, -5.0, -127.8), (-35.0, -5.0, 127.8), (-35.0, 5.0, -127.8), (-35.0, 5.0, 127.8), (35.0, -5.0, -127.8), (35.0, -5.0, 127.8), (35.0, 5.0, -127.8), (35.0, 5.0, 127.8)], [], [(0, 1, 3, 2), (2, 3, 7, 6), (6, 7, 5, 4), (4, 5, 1, 0), (2, 6, 4, 0), (7, 3, 1, 5)])
_uv = me_cube_043.uv_layers.new(name='UVMap')
_uv.uv.foreach_set('vector', [-0.15, -3.9, -0.15, 3.9, 0.15, 3.9, 0.15, -3.9, -0.75, -3.9, -0.75, 3.9, 0.75, 3.9, 0.75, -3.9, 0.15, -3.9, 0.15, 3.9, -0.15, 3.9, -0.15, -3.9, 0.75, -3.9, 0.75, 3.9, -0.75, 3.9, -0.75, -3.9, -0.75, 0.15, 0.75, 0.15, 0.75, -0.15, -0.75, -0.15, 0.75, 0.15, -0.75, 0.15, -0.75, -0.15, 0.75, -0.15])
me_cube_043.materials.append(mat_material_wood)
me_cube_043.update()
me_cube_044 = bpy.data.meshes.new('Cube.044')
me_cube_044.from_pydata([(-2.765, -3.663, -75.0), (-2.765, -3.663, 75.0), (-2.765, 3.663, -75.0), (-2.765, 3.663, 75.0), (2.765, -3.663, -75.0), (2.765, -3.663, 75.0), (2.765, 3.663, -75.0), (2.765, 3.663, 75.0)], [], [(0, 1, 3, 2), (2, 3, 7, 6), (6, 7, 5, 4), (4, 5, 1, 0), (2, 6, 4, 0), (7, 3, 1, 5)])
_uv = me_cube_044.uv_layers.new(name='UVMap')
_uv.uv.foreach_set('vector', [-0.12, -2.25, -0.12, 2.25, 0.12, 2.25, 0.12, -2.25, -0.09, -2.25, -0.09, 2.25, 0.09, 2.25, 0.09, -2.25, 0.12, -2.25, 0.12, 2.25, -0.12, 2.25, -0.12, -2.25, 0.09, -2.25, 0.09, 2.25, -0.09, 2.25, -0.09, -2.25, -0.09, 0.12, 0.09, 0.12, 0.09, -0.12, -0.09, -0.12, 0.09, 0.12, -0.09, 0.12, -0.09, -0.12, 0.09, -0.12])
me_cube_044.materials.append(mat_material_wood)
me_cube_044.update()
me_cube_045 = bpy.data.meshes.new('Cube.045')
me_cube_045.from_pydata([(-2.765, -3.663, -75.0), (-2.765, -3.663, 75.0), (-2.765, 3.663, -75.0), (-2.765, 3.663, 75.0), (2.765, -3.663, -75.0), (2.765, -3.663, 75.0), (2.765, 3.663, -75.0), (2.765, 3.663, 75.0)], [], [(0, 1, 3, 2), (2, 3, 7, 6), (6, 7, 5, 4), (4, 5, 1, 0), (2, 6, 4, 0), (7, 3, 1, 5)])
_uv = me_cube_045.uv_layers.new(name='UVMap')
_uv.uv.foreach_set('vector', [-0.12, -2.25, -0.12, 2.25, 0.12, 2.25, 0.12, -2.25, -0.09, -2.25, -0.09, 2.25, 0.09, 2.25, 0.09, -2.25, 0.12, -2.25, 0.12, 2.25, -0.12, 2.25, -0.12, -2.25, 0.09, -2.25, 0.09, 2.25, -0.09, 2.25, -0.09, -2.25, -0.09, 0.12, 0.09, 0.12, 0.09, -0.12, -0.09, -0.12, 0.09, 0.12, -0.09, 0.12, -0.09, -0.12, 0.09, -0.12])
me_cube_045.materials.append(mat_material_wood)
me_cube_045.update()
me_cube_046 = bpy.data.meshes.new('Cube.046')
me_cube_046.from_pydata([(-2.765, -3.663, -75.0), (-2.765, -3.663, 75.0), (-2.765, 3.663, -75.0), (-2.765, 3.663, 75.0), (2.765, -3.663, -75.0), (2.765, -3.663, 75.0), (2.765, 3.663, -75.0), (2.765, 3.663, 75.0)], [], [(0, 1, 3, 2), (2, 3, 7, 6), (6, 7, 5, 4), (4, 5, 1, 0), (2, 6, 4, 0), (7, 3, 1, 5)])
_uv = me_cube_046.uv_layers.new(name='UVMap')
_uv.uv.foreach_set('vector', [-0.12, -2.25, -0.12, 2.25, 0.12, 2.25, 0.12, -2.25, -0.09, -2.25, -0.09, 2.25, 0.09, 2.25, 0.09, -2.25, 0.12, -2.25, 0.12, 2.25, -0.12, 2.25, -0.12, -2.25, 0.09, -2.25, 0.09, 2.25, -0.09, 2.25, -0.09, -2.25, -0.09, 0.12, 0.09, 0.12, 0.09, -0.12, -0.09, -0.12, 0.09, 0.12, -0.09, 0.12, -0.09, -0.12, 0.09, -0.12])
me_cube_046.materials.append(mat_material_wood)
me_cube_046.update()
me_cube_047 = bpy.data.meshes.new('Cube.047')
me_cube_047.from_pydata([(-2.765, -3.663, -75.0), (-2.765, -3.663, 75.0), (-2.765, 3.663, -75.0), (-2.765, 3.663, 75.0), (2.765, -3.663, -75.0), (2.765, -3.663, 75.0), (2.765, 3.663, -75.0), (2.765, 3.663, 75.0)], [], [(0, 1, 3, 2), (2, 3, 7, 6), (6, 7, 5, 4), (4, 5, 1, 0), (2, 6, 4, 0), (7, 3, 1, 5)])
_uv = me_cube_047.uv_layers.new(name='UVMap')
_uv.uv.foreach_set('vector', [-0.12, -2.25, -0.12, 2.25, 0.12, 2.25, 0.12, -2.25, -0.09, -2.25, -0.09, 2.25, 0.09, 2.25, 0.09, -2.25, 0.12, -2.25, 0.12, 2.25, -0.12, 2.25, -0.12, -2.25, 0.09, -2.25, 0.09, 2.25, -0.09, 2.25, -0.09, -2.25, -0.09, 0.12, 0.09, 0.12, 0.09, -0.12, -0.09, -0.12, 0.09, 0.12, -0.09, 0.12, -0.09, -0.12, 0.09, -0.12])
me_cube_047.materials.append(mat_material_wood)
me_cube_047.update()
me_cube_048 = bpy.data.meshes.new('Cube.048')
me_cube_048.from_pydata([(-46.0, -2.0, -4.0), (-46.0, -2.0, 4.0), (-46.0, 2.0, -4.0), (-46.0, 2.0, 4.0), (46.0, -2.0, -4.0), (46.0, -2.0, 4.0), (46.0, 2.0, -4.0), (46.0, 2.0, 4.0)], [], [(0, 1, 3, 2), (2, 3, 7, 6), (6, 7, 5, 4), (4, 5, 1, 0), (2, 6, 4, 0), (7, 3, 1, 5)])
_uv = me_cube_048.uv_layers.new(name='UVMap')
_uv.uv.foreach_set('vector', [-0.06, -0.12, -0.06, 0.12, 0.06, 0.12, 0.06, -0.12, -1.14, -0.12, -1.14, 0.12, 1.14, 0.12, 1.14, -0.12, 0.06, -0.12, 0.06, 0.12, -0.06, 0.12, -0.06, -0.12, 1.14, -0.12, 1.14, 0.12, -1.14, 0.12, -1.14, -0.12, -1.14, 0.06, 1.14, 0.06, 1.14, -0.06, -1.14, -0.06, 1.14, 0.06, -1.14, 0.06, -1.14, -0.06, 1.14, -0.06])
me_cube_048.materials.append(mat_material_glass)
me_cube_048.update()
me_cube_049 = bpy.data.meshes.new('Cube.049')
me_cube_049.from_pydata([(-46.0, -2.0, -4.0), (-46.0, -2.0, 4.0), (-46.0, 2.0, -4.0), (-46.0, 2.0, 4.0), (46.0, -2.0, -4.0), (46.0, -2.0, 4.0), (46.0, 2.0, -4.0), (46.0, 2.0, 4.0)], [], [(0, 1, 3, 2), (2, 3, 7, 6), (6, 7, 5, 4), (4, 5, 1, 0), (2, 6, 4, 0), (7, 3, 1, 5)])
_uv = me_cube_049.uv_layers.new(name='UVMap')
_uv.uv.foreach_set('vector', [-0.06, -0.12, -0.06, 0.12, 0.06, 0.12, 0.06, -0.12, -1.14, -0.12, -1.14, 0.12, 1.14, 0.12, 1.14, -0.12, 0.06, -0.12, 0.06, 0.12, -0.06, 0.12, -0.06, -0.12, 1.14, -0.12, 1.14, 0.12, -1.14, 0.12, -1.14, -0.12, -1.14, 0.06, 1.14, 0.06, 1.14, -0.06, -1.14, -0.06, 1.14, 0.06, -1.14, 0.06, -1.14, -0.06, 1.14, -0.06])
me_cube_049.materials.append(mat_material_glass)
me_cube_049.update()
me_cube_050 = bpy.data.meshes.new('Cube.050')
me_cube_050.from_pydata([(-2.0, -46.0, -4.0), (-2.0, -46.0, 4.0), (-2.0, 46.0, -4.0), (-2.0, 46.0, 4.0), (2.0, -46.0, -4.0), (2.0, -46.0, 4.0), (2.0, 46.0, -4.0), (2.0, 46.0, 4.0)], [], [(0, 1, 3, 2), (2, 3, 7, 6), (6, 7, 5, 4), (4, 5, 1, 0), (2, 6, 4, 0), (7, 3, 1, 5)])
_uv = me_cube_050.uv_layers.new(name='UVMap')
_uv.uv.foreach_set('vector', [-1.14, -0.12, -1.14, 0.12, 1.14, 0.12, 1.14, -0.12, -0.06, -0.12, -0.06, 0.12, 0.06, 0.12, 0.06, -0.12, 1.14, -0.12, 1.14, 0.12, -1.14, 0.12, -1.14, -0.12, 0.06, -0.12, 0.06, 0.12, -0.06, 0.12, -0.06, -0.12, -0.06, 1.14, 0.06, 1.14, 0.06, -1.14, -0.06, -1.14, 0.06, 1.14, -0.06, 1.14, -0.06, -1.14, 0.06, -1.14])
me_cube_050.materials.append(mat_material_glass)
me_cube_050.update()
me_cube_051 = bpy.data.meshes.new('Cube.051')
me_cube_051.from_pydata([(-2.0, -46.0, -4.0), (-2.0, -46.0, 4.0), (-2.0, 46.0, -4.0), (-2.0, 46.0, 4.0), (2.0, -46.0, -4.0), (2.0, -46.0, 4.0), (2.0, 46.0, -4.0), (2.0, 46.0, 4.0)], [], [(0, 1, 3, 2), (2, 3, 7, 6), (6, 7, 5, 4), (4, 5, 1, 0), (2, 6, 4, 0), (7, 3, 1, 5)])
_uv = me_cube_051.uv_layers.new(name='UVMap')
_uv.uv.foreach_set('vector', [-1.14, -0.12, -1.14, 0.12, 1.14, 0.12, 1.14, -0.12, -0.06, -0.12, -0.06, 0.12, 0.06, 0.12, 0.06, -0.12, 1.14, -0.12, 1.14, 0.12, -1.14, 0.12, -1.14, -0.12, 0.06, -0.12, 0.06, 0.12, -0.06, 0.12, -0.06, -0.12, -0.06, 1.14, 0.06, 1.14, 0.06, -1.14, -0.06, -1.14, 0.06, 1.14, -0.06, 1.14, -0.06, -1.14, 0.06, -1.14])
me_cube_051.materials.append(mat_material_glass)
me_cube_051.update()
me_cube_052 = bpy.data.meshes.new('Cube.052')
me_cube_052.from_pydata([(-2.0, -46.0, -4.0), (-2.0, -46.0, 4.0), (-2.0, 46.0, -4.0), (-2.0, 46.0, 4.0), (2.0, -46.0, -4.0), (2.0, -46.0, 4.0), (2.0, 46.0, -4.0), (2.0, 46.0, 4.0)], [], [(0, 1, 3, 2), (2, 3, 7, 6), (6, 7, 5, 4), (4, 5, 1, 0), (2, 6, 4, 0), (7, 3, 1, 5)])
_uv = me_cube_052.uv_layers.new(name='UVMap')
_uv.uv.foreach_set('vector', [-1.14, -0.12, -1.14, 0.12, 1.14, 0.12, 1.14, -0.12, -0.06, -0.12, -0.06, 0.12, 0.06, 0.12, 0.06, -0.12, 1.14, -0.12, 1.14, 0.12, -1.14, 0.12, -1.14, -0.12, 0.06, -0.12, 0.06, 0.12, -0.06, 0.12, -0.06, -0.12, -0.06, 1.14, 0.06, 1.14, 0.06, -1.14, -0.06, -1.14, 0.06, 1.14, -0.06, 1.14, -0.06, -1.14, 0.06, -1.14])
me_cube_052.materials.append(mat_material_glass)
me_cube_052.update()
me_cube_053 = bpy.data.meshes.new('Cube.053')
me_cube_053.from_pydata([(-2.0, -46.0, -4.0), (-2.0, -46.0, 4.0), (-2.0, 46.0, -4.0), (-2.0, 46.0, 4.0), (2.0, -46.0, -4.0), (2.0, -46.0, 4.0), (2.0, 46.0, -4.0), (2.0, 46.0, 4.0)], [], [(0, 1, 3, 2), (2, 3, 7, 6), (6, 7, 5, 4), (4, 5, 1, 0), (2, 6, 4, 0), (7, 3, 1, 5)])
_uv = me_cube_053.uv_layers.new(name='UVMap')
_uv.uv.foreach_set('vector', [-1.14, -0.12, -1.14, 0.12, 1.14, 0.12, 1.14, -0.12, -0.06, -0.12, -0.06, 0.12, 0.06, 0.12, 0.06, -0.12, 1.14, -0.12, 1.14, 0.12, -1.14, 0.12, -1.14, -0.12, 0.06, -0.12, 0.06, 0.12, -0.06, 0.12, -0.06, -0.12, -0.06, 1.14, 0.06, 1.14, 0.06, -1.14, -0.06, -1.14, 0.06, 1.14, -0.06, 1.14, -0.06, -1.14, 0.06, -1.14])
me_cube_053.materials.append(mat_material_glass)
me_cube_053.update()
me_cube_054 = bpy.data.meshes.new('Cube.054')
me_cube_054.from_pydata([(-5.529, -5.495, -150.0), (-5.529, -5.495, 150.0), (-5.529, 5.495, -150.0), (-5.529, 5.495, 150.0), (5.529, -5.495, -150.0), (5.529, -5.495, 150.0), (5.529, 5.495, -150.0), (5.529, 5.495, 150.0)], [], [(0, 1, 3, 2), (2, 3, 7, 6), (6, 7, 5, 4), (4, 5, 1, 0), (2, 6, 4, 0), (7, 3, 1, 5)])
_uv = me_cube_054.uv_layers.new(name='UVMap')
_uv.uv.foreach_set('vector', [-0.18, -4.5, -0.18, 4.5, 0.18, 4.5, 0.18, -4.5, -0.18, -4.5, -0.18, 4.5, 0.18, 4.5, 0.18, -4.5, 0.18, -4.5, 0.18, 4.5, -0.18, 4.5, -0.18, -4.5, 0.18, -4.5, 0.18, 4.5, -0.18, 4.5, -0.18, -4.5, -0.18, 0.18, 0.18, 0.18, 0.18, -0.18, -0.18, -0.18, 0.18, 0.18, -0.18, 0.18, -0.18, -0.18, 0.18, -0.18])
me_cube_054.materials.append(mat_material_wood)
me_cube_054.update()
me_cube_055 = bpy.data.meshes.new('Cube.055')
me_cube_055.from_pydata([(-5.529, -5.495, -150.0), (-5.529, -5.495, 150.0), (-5.529, 5.495, -150.0), (-5.529, 5.495, 150.0), (5.529, -5.495, -150.0), (5.529, -5.495, 150.0), (5.529, 5.495, -150.0), (5.529, 5.495, 150.0)], [], [(0, 1, 3, 2), (2, 3, 7, 6), (6, 7, 5, 4), (4, 5, 1, 0), (2, 6, 4, 0), (7, 3, 1, 5)])
_uv = me_cube_055.uv_layers.new(name='UVMap')
_uv.uv.foreach_set('vector', [-0.18, -4.5, -0.18, 4.5, 0.18, 4.5, 0.18, -4.5, -0.18, -4.5, -0.18, 4.5, 0.18, 4.5, 0.18, -4.5, 0.18, -4.5, 0.18, 4.5, -0.18, 4.5, -0.18, -4.5, 0.18, -4.5, 0.18, 4.5, -0.18, 4.5, -0.18, -4.5, -0.18, 0.18, 0.18, 0.18, 0.18, -0.18, -0.18, -0.18, 0.18, 0.18, -0.18, 0.18, -0.18, -0.18, 0.18, -0.18])
me_cube_055.materials.append(mat_material_wood)
me_cube_055.update()
me_cube_056 = bpy.data.meshes.new('Cube.056')
me_cube_056.from_pydata([(-5.529, -5.495, -150.0), (-5.529, -5.495, 150.0), (-5.529, 5.495, -150.0), (-5.529, 5.495, 150.0), (5.529, -5.495, -150.0), (5.529, -5.495, 150.0), (5.529, 5.495, -150.0), (5.529, 5.495, 150.0)], [], [(0, 1, 3, 2), (2, 3, 7, 6), (6, 7, 5, 4), (4, 5, 1, 0), (2, 6, 4, 0), (7, 3, 1, 5)])
_uv = me_cube_056.uv_layers.new(name='UVMap')
_uv.uv.foreach_set('vector', [-0.18, -4.5, -0.18, 4.5, 0.18, 4.5, 0.18, -4.5, -0.18, -4.5, -0.18, 4.5, 0.18, 4.5, 0.18, -4.5, 0.18, -4.5, 0.18, 4.5, -0.18, 4.5, -0.18, -4.5, 0.18, -4.5, 0.18, 4.5, -0.18, 4.5, -0.18, -4.5, -0.18, 0.18, 0.18, 0.18, 0.18, -0.18, -0.18, -0.18, 0.18, 0.18, -0.18, 0.18, -0.18, -0.18, 0.18, -0.18])
me_cube_056.materials.append(mat_material_wood)
me_cube_056.update()
me_cube_057 = bpy.data.meshes.new('Cube.057')
me_cube_057.from_pydata([(-5.529, -5.495, -150.0), (-5.529, -5.495, 150.0), (-5.529, 5.495, -150.0), (-5.529, 5.495, 150.0), (5.529, -5.495, -150.0), (5.529, -5.495, 150.0), (5.529, 5.495, -150.0), (5.529, 5.495, 150.0)], [], [(0, 1, 3, 2), (2, 3, 7, 6), (6, 7, 5, 4), (4, 5, 1, 0), (2, 6, 4, 0), (7, 3, 1, 5)])
_uv = me_cube_057.uv_layers.new(name='UVMap')
_uv.uv.foreach_set('vector', [-0.18, -4.5, -0.18, 4.5, 0.18, 4.5, 0.18, -4.5, -0.18, -4.5, -0.18, 4.5, 0.18, 4.5, 0.18, -4.5, 0.18, -4.5, 0.18, 4.5, -0.18, 4.5, -0.18, -4.5, 0.18, -4.5, 0.18, 4.5, -0.18, 4.5, -0.18, -4.5, -0.18, 0.18, 0.18, 0.18, 0.18, -0.18, -0.18, -0.18, 0.18, 0.18, -0.18, 0.18, -0.18, -0.18, 0.18, -0.18])
me_cube_057.materials.append(mat_material_wood)
me_cube_057.update()
me_cube_058 = bpy.data.meshes.new('Cube.058')
me_cube_058.from_pydata([(-5.677, -5.502, -95.0), (-5.677, -5.502, 95.0), (-5.677, 5.502, -95.0), (-5.677, 5.502, 95.0), (5.677, -5.502, -95.0), (5.677, -5.502, 95.0), (5.677, 5.502, -95.0), (5.677, 5.502, 95.0)], [], [(0, 1, 3, 2), (2, 3, 7, 6), (6, 7, 5, 4), (4, 5, 1, 0), (2, 6, 4, 0), (7, 3, 1, 5)])
_uv = me_cube_058.uv_layers.new(name='UVMap')
_uv.uv.foreach_set('vector', [-0.15, -2.85, -0.15, 2.85, 0.15, 2.85, 0.15, -2.85, -0.15, -2.85, -0.15, 2.85, 0.15, 2.85, 0.15, -2.85, 0.15, -2.85, 0.15, 2.85, -0.15, 2.85, -0.15, -2.85, 0.15, -2.85, 0.15, 2.85, -0.15, 2.85, -0.15, -2.85, -0.15, 0.15, 0.15, 0.15, 0.15, -0.15, -0.15, -0.15, 0.15, 0.15, -0.15, 0.15, -0.15, -0.15, 0.15, -0.15])
me_cube_058.materials.append(mat_material_wood)
me_cube_058.update()
me_cube_059 = bpy.data.meshes.new('Cube.059')
me_cube_059.from_pydata([(-5.677, -5.502, -95.0), (-5.677, -5.502, 95.0), (-5.677, 5.502, -95.0), (-5.677, 5.502, 95.0), (5.677, -5.502, -95.0), (5.677, -5.502, 95.0), (5.677, 5.502, -95.0), (5.677, 5.502, 95.0)], [], [(0, 1, 3, 2), (2, 3, 7, 6), (6, 7, 5, 4), (4, 5, 1, 0), (2, 6, 4, 0), (7, 3, 1, 5)])
_uv = me_cube_059.uv_layers.new(name='UVMap')
_uv.uv.foreach_set('vector', [-0.15, -2.85, -0.15, 2.85, 0.15, 2.85, 0.15, -2.85, -0.15, -2.85, -0.15, 2.85, 0.15, 2.85, 0.15, -2.85, 0.15, -2.85, 0.15, 2.85, -0.15, 2.85, -0.15, -2.85, 0.15, -2.85, 0.15, 2.85, -0.15, 2.85, -0.15, -2.85, -0.15, 0.15, 0.15, 0.15, 0.15, -0.15, -0.15, -0.15, 0.15, 0.15, -0.15, 0.15, -0.15, -0.15, 0.15, -0.15])
me_cube_059.materials.append(mat_material_wood)
me_cube_059.update()
me_cube_060 = bpy.data.meshes.new('Cube.060')
me_cube_060.from_pydata([(-5.677, -5.502, -95.0), (-5.677, -5.502, 95.0), (-5.677, 5.502, -95.0), (-5.677, 5.502, 95.0), (5.677, -5.502, -95.0), (5.677, -5.502, 95.0), (5.677, 5.502, -95.0), (5.677, 5.502, 95.0)], [], [(0, 1, 3, 2), (2, 3, 7, 6), (6, 7, 5, 4), (4, 5, 1, 0), (2, 6, 4, 0), (7, 3, 1, 5)])
_uv = me_cube_060.uv_layers.new(name='UVMap')
_uv.uv.foreach_set('vector', [-0.15, -2.85, -0.15, 2.85, 0.15, 2.85, 0.15, -2.85, -0.15, -2.85, -0.15, 2.85, 0.15, 2.85, 0.15, -2.85, 0.15, -2.85, 0.15, 2.85, -0.15, 2.85, -0.15, -2.85, 0.15, -2.85, 0.15, 2.85, -0.15, 2.85, -0.15, -2.85, -0.15, 0.15, 0.15, 0.15, 0.15, -0.15, -0.15, -0.15, 0.15, 0.15, -0.15, 0.15, -0.15, -0.15, 0.15, -0.15])
me_cube_060.materials.append(mat_material_wood)
me_cube_060.update()
me_cube_061 = bpy.data.meshes.new('Cube.061')
me_cube_061.from_pydata([(-5.677, -5.502, -95.0), (-5.677, -5.502, 95.0), (-5.677, 5.502, -95.0), (-5.677, 5.502, 95.0), (5.677, -5.502, -95.0), (5.677, -5.502, 95.0), (5.677, 5.502, -95.0), (5.677, 5.502, 95.0)], [], [(0, 1, 3, 2), (2, 3, 7, 6), (6, 7, 5, 4), (4, 5, 1, 0), (2, 6, 4, 0), (7, 3, 1, 5)])
_uv = me_cube_061.uv_layers.new(name='UVMap')
_uv.uv.foreach_set('vector', [-0.15, -2.85, -0.15, 2.85, 0.15, 2.85, 0.15, -2.85, -0.15, -2.85, -0.15, 2.85, 0.15, 2.85, 0.15, -2.85, 0.15, -2.85, 0.15, 2.85, -0.15, 2.85, -0.15, -2.85, 0.15, -2.85, 0.15, 2.85, -0.15, 2.85, -0.15, -2.85, -0.15, 0.15, 0.15, 0.15, 0.15, -0.15, -0.15, -0.15, 0.15, 0.15, -0.15, 0.15, -0.15, -0.15, 0.15, -0.15])
me_cube_061.materials.append(mat_material_wood)
me_cube_061.update()
me_cube_062 = bpy.data.meshes.new('Cube.062')
me_cube_062.from_pydata([(-21.0, -29.0, -83.89), (-21.0, -29.0, 83.89), (-21.0, 29.0, -83.89), (-21.0, 29.0, 83.89), (21.0, -29.0, -83.89), (21.0, -29.0, 83.89), (21.0, 29.0, -83.89), (21.0, 29.0, 83.89)], [], [(0, 1, 3, 2), (2, 3, 7, 6), (6, 7, 5, 4), (4, 5, 1, 0), (2, 6, 4, 0), (7, 3, 1, 5)])
_uv = me_cube_062.uv_layers.new(name='UVMap')
_uv.uv.foreach_set('vector', [-0.87, -1.8, -0.87, 1.8, 0.87, 1.8, 0.87, -1.8, -0.63, -1.8, -0.63, 1.8, 0.63, 1.8, 0.63, -1.8, 0.87, -1.8, 0.87, 1.8, -0.87, 1.8, -0.87, -1.8, 0.63, -1.8, 0.63, 1.8, -0.63, 1.8, -0.63, -1.8, -0.63, 0.87, 0.63, 0.87, 0.63, -0.87, -0.63, -0.87, 0.63, 0.87, -0.63, 0.87, -0.63, -0.87, 0.63, -0.87])
me_cube_062.materials.append(mat_material_concrete)
me_cube_062.update()
me_cube_063 = bpy.data.meshes.new('Cube.063')
me_cube_063.from_pydata([(-110.0, -110.0, -10.0), (-110.0, -110.0, 10.0), (-110.0, 110.0, -10.0), (-110.0, 110.0, 10.0), (110.0, -110.0, -10.0), (110.0, -110.0, 10.0), (110.0, 110.0, -10.0), (110.0, 110.0, 10.0)], [], [(0, 1, 3, 2), (2, 3, 7, 6), (6, 7, 5, 4), (4, 5, 1, 0), (2, 6, 4, 0), (7, 3, 1, 5)])
_uv = me_cube_063.uv_layers.new(name='UVMap')
_uv.uv.foreach_set('vector', [-1.65, -0.3, -1.65, 0.3, 1.65, 0.3, 1.65, -0.3, -1.95, -0.3, -1.95, 0.3, 1.95, 0.3, 1.95, -0.3, 1.65, -0.3, 1.65, 0.3, -1.65, 0.3, -1.65, -0.3, 1.95, -0.3, 1.95, 0.3, -1.95, 0.3, -1.95, -0.3, -1.95, 1.65, 1.95, 1.65, 1.95, -1.65, -1.95, -1.65, 1.95, 1.65, -1.95, 1.65, -1.95, -1.65, 1.95, -1.65])
me_cube_063.materials.append(mat_material_wood)
me_cube_063.update()
me_cube_064 = bpy.data.meshes.new('Cube.064')
me_cube_064.from_pydata([(-110.0, -3.0, -18.0), (-110.0, -3.0, 18.0), (-110.0, 3.0, -18.0), (-110.0, 3.0, 18.0), (110.0, -3.0, -18.0), (110.0, -3.0, 18.0), (110.0, 3.0, -18.0), (110.0, 3.0, 18.0)], [], [(0, 1, 3, 2), (2, 3, 7, 6), (6, 7, 5, 4), (4, 5, 1, 0), (2, 6, 4, 0), (7, 3, 1, 5)])
_uv = me_cube_064.uv_layers.new(name='UVMap')
_uv.uv.foreach_set('vector', [-0.09, -0.6, -0.09, 0.6, 0.09, 0.6, 0.09, -0.6, -1.95, -0.6, -1.95, 0.6, 1.95, 0.6, 1.95, -0.6, 0.09, -0.6, 0.09, 0.6, -0.09, 0.6, -0.09, -0.6, 1.95, -0.6, 1.95, 0.6, -1.95, 0.6, -1.95, -0.6, -1.95, 0.09, 1.95, 0.09, 1.95, -0.09, -1.95, -0.09, 1.95, 0.09, -1.95, 0.09, -1.95, -0.09, 1.95, -0.09])
me_cube_064.materials.append(mat_material_wood)
me_cube_064.update()
me_cube_065 = bpy.data.meshes.new('Cube.065')
me_cube_065.from_pydata([(-1.5, -2.0, -137.8), (-1.5, -2.0, 137.8), (-1.5, 2.0, -137.8), (-1.5, 2.0, 137.8), (1.5, -2.0, -137.8), (1.5, -2.0, 137.8), (1.5, 2.0, -137.8), (1.5, 2.0, 137.8)], [], [(0, 1, 3, 2), (2, 3, 7, 6), (6, 7, 5, 4), (4, 5, 1, 0), (2, 6, 4, 0), (7, 3, 1, 5)])
_uv = me_cube_065.uv_layers.new(name='UVMap')
_uv.uv.foreach_set('vector', [-0.06, -4.65, -0.06, 4.65, 0.06, 4.65, 0.06, -4.65, -0.045, -4.65, -0.045, 4.65, 0.045, 4.65, 0.045, -4.65, 0.06, -4.65, 0.06, 4.65, -0.06, 4.65, -0.06, -4.65, 0.045, -4.65, 0.045, 4.65, -0.045, 4.65, -0.045, -4.65, -0.045, 0.06, 0.045, 0.06, 0.045, -0.06, -0.045, -0.06, 0.045, 0.06, -0.045, 0.06, -0.045, -0.06, 0.045, -0.06])
me_cube_065.materials.append(mat_material_metal)
me_cube_065.update()
me_cube_066 = bpy.data.meshes.new('Cube.066')
me_cube_066.from_pydata([(-1.5, -2.0, -137.8), (-1.5, -2.0, 137.8), (-1.5, 2.0, -137.8), (-1.5, 2.0, 137.8), (1.5, -2.0, -137.8), (1.5, -2.0, 137.8), (1.5, 2.0, -137.8), (1.5, 2.0, 137.8)], [], [(0, 1, 3, 2), (2, 3, 7, 6), (6, 7, 5, 4), (4, 5, 1, 0), (2, 6, 4, 0), (7, 3, 1, 5)])
_uv = me_cube_066.uv_layers.new(name='UVMap')
_uv.uv.foreach_set('vector', [-0.06, -4.65, -0.06, 4.65, 0.06, 4.65, 0.06, -4.65, -0.045, -4.65, -0.045, 4.65, 0.045, 4.65, 0.045, -4.65, 0.06, -4.65, 0.06, 4.65, -0.06, 4.65, -0.06, -4.65, 0.045, -4.65, 0.045, 4.65, -0.045, 4.65, -0.045, -4.65, -0.045, 0.06, 0.045, 0.06, 0.045, -0.06, -0.045, -0.06, 0.045, 0.06, -0.045, 0.06, -0.045, -0.06, 0.045, -0.06])
me_cube_066.materials.append(mat_material_metal)
me_cube_066.update()
me_cube_067 = bpy.data.meshes.new('Cube.067')
me_cube_067.from_pydata([(-9.0, -2.0, -1.5), (-9.0, -2.0, 1.5), (-9.0, 2.0, -1.5), (-9.0, 2.0, 1.5), (9.0, -2.0, -1.5), (9.0, -2.0, 1.5), (9.0, 2.0, -1.5), (9.0, 2.0, 1.5)], [], [(0, 1, 3, 2), (2, 3, 7, 6), (6, 7, 5, 4), (4, 5, 1, 0), (2, 6, 4, 0), (7, 3, 1, 5)])
_uv = me_cube_067.uv_layers.new(name='UVMap')
_uv.uv.foreach_set('vector', [-0.045, -0.045, -0.045, 0.045, 0.045, 0.045, 0.045, -0.045, -0.27, -0.045, -0.27, 0.045, 0.27, 0.045, 0.27, -0.045, 0.045, -0.045, 0.045, 0.045, -0.045, 0.045, -0.045, -0.045, 0.27, -0.045, 0.27, 0.045, -0.27, 0.045, -0.27, -0.045, -0.27, 0.045, 0.27, 0.045, 0.27, -0.045, -0.27, -0.045, 0.27, 0.045, -0.27, 0.045, -0.27, -0.045, 0.27, -0.045])
me_cube_067.materials.append(mat_material_metal)
me_cube_067.update()
me_cube_068 = bpy.data.meshes.new('Cube.068')
me_cube_068.from_pydata([(-9.0, -2.0, -1.5), (-9.0, -2.0, 1.5), (-9.0, 2.0, -1.5), (-9.0, 2.0, 1.5), (9.0, -2.0, -1.5), (9.0, -2.0, 1.5), (9.0, 2.0, -1.5), (9.0, 2.0, 1.5)], [], [(0, 1, 3, 2), (2, 3, 7, 6), (6, 7, 5, 4), (4, 5, 1, 0), (2, 6, 4, 0), (7, 3, 1, 5)])
_uv = me_cube_068.uv_layers.new(name='UVMap')
_uv.uv.foreach_set('vector', [-0.045, -0.045, -0.045, 0.045, 0.045, 0.045, 0.045, -0.045, -0.27, -0.045, -0.27, 0.045, 0.27, 0.045, 0.27, -0.045, 0.045, -0.045, 0.045, 0.045, -0.045, 0.045, -0.045, -0.045, 0.27, -0.045, 0.27, 0.045, -0.27, 0.045, -0.27, -0.045, -0.27, 0.045, 0.27, 0.045, 0.27, -0.045, -0.27, -0.045, 0.27, 0.045, -0.27, 0.045, -0.27, -0.045, 0.27, -0.045])
me_cube_068.materials.append(mat_material_metal)
me_cube_068.update()
me_cube_069 = bpy.data.meshes.new('Cube.069')
me_cube_069.from_pydata([(-9.0, -2.0, -1.5), (-9.0, -2.0, 1.5), (-9.0, 2.0, -1.5), (-9.0, 2.0, 1.5), (9.0, -2.0, -1.5), (9.0, -2.0, 1.5), (9.0, 2.0, -1.5), (9.0, 2.0, 1.5)], [], [(0, 1, 3, 2), (2, 3, 7, 6), (6, 7, 5, 4), (4, 5, 1, 0), (2, 6, 4, 0), (7, 3, 1, 5)])
_uv = me_cube_069.uv_layers.new(name='UVMap')
_uv.uv.foreach_set('vector', [-0.045, -0.045, -0.045, 0.045, 0.045, 0.045, 0.045, -0.045, -0.27, -0.045, -0.27, 0.045, 0.27, 0.045, 0.27, -0.045, 0.045, -0.045, 0.045, 0.045, -0.045, 0.045, -0.045, -0.045, 0.27, -0.045, 0.27, 0.045, -0.27, 0.045, -0.27, -0.045, -0.27, 0.045, 0.27, 0.045, 0.27, -0.045, -0.27, -0.045, 0.27, 0.045, -0.27, 0.045, -0.27, -0.045, 0.27, -0.045])
me_cube_069.materials.append(mat_material_metal)
me_cube_069.update()
me_cube_070 = bpy.data.meshes.new('Cube.070')
me_cube_070.from_pydata([(-9.0, -2.0, -1.5), (-9.0, -2.0, 1.5), (-9.0, 2.0, -1.5), (-9.0, 2.0, 1.5), (9.0, -2.0, -1.5), (9.0, -2.0, 1.5), (9.0, 2.0, -1.5), (9.0, 2.0, 1.5)], [], [(0, 1, 3, 2), (2, 3, 7, 6), (6, 7, 5, 4), (4, 5, 1, 0), (2, 6, 4, 0), (7, 3, 1, 5)])
_uv = me_cube_070.uv_layers.new(name='UVMap')
_uv.uv.foreach_set('vector', [-0.045, -0.045, -0.045, 0.045, 0.045, 0.045, 0.045, -0.045, -0.27, -0.045, -0.27, 0.045, 0.27, 0.045, 0.27, -0.045, 0.045, -0.045, 0.045, 0.045, -0.045, 0.045, -0.045, -0.045, 0.27, -0.045, 0.27, 0.045, -0.27, 0.045, -0.27, -0.045, -0.27, 0.045, 0.27, 0.045, 0.27, -0.045, -0.27, -0.045, 0.27, 0.045, -0.27, 0.045, -0.27, -0.045, 0.27, -0.045])
me_cube_070.materials.append(mat_material_metal)
me_cube_070.update()
me_cube_071 = bpy.data.meshes.new('Cube.071')
me_cube_071.from_pydata([(-9.0, -2.0, -1.5), (-9.0, -2.0, 1.5), (-9.0, 2.0, -1.5), (-9.0, 2.0, 1.5), (9.0, -2.0, -1.5), (9.0, -2.0, 1.5), (9.0, 2.0, -1.5), (9.0, 2.0, 1.5)], [], [(0, 1, 3, 2), (2, 3, 7, 6), (6, 7, 5, 4), (4, 5, 1, 0), (2, 6, 4, 0), (7, 3, 1, 5)])
_uv = me_cube_071.uv_layers.new(name='UVMap')
_uv.uv.foreach_set('vector', [-0.045, -0.045, -0.045, 0.045, 0.045, 0.045, 0.045, -0.045, -0.27, -0.045, -0.27, 0.045, 0.27, 0.045, 0.27, -0.045, 0.045, -0.045, 0.045, 0.045, -0.045, 0.045, -0.045, -0.045, 0.27, -0.045, 0.27, 0.045, -0.27, 0.045, -0.27, -0.045, -0.27, 0.045, 0.27, 0.045, 0.27, -0.045, -0.27, -0.045, 0.27, 0.045, -0.27, 0.045, -0.27, -0.045, 0.27, -0.045])
me_cube_071.materials.append(mat_material_metal)
me_cube_071.update()
me_cube_072 = bpy.data.meshes.new('Cube.072')
me_cube_072.from_pydata([(-9.0, -2.0, -1.5), (-9.0, -2.0, 1.5), (-9.0, 2.0, -1.5), (-9.0, 2.0, 1.5), (9.0, -2.0, -1.5), (9.0, -2.0, 1.5), (9.0, 2.0, -1.5), (9.0, 2.0, 1.5)], [], [(0, 1, 3, 2), (2, 3, 7, 6), (6, 7, 5, 4), (4, 5, 1, 0), (2, 6, 4, 0), (7, 3, 1, 5)])
_uv = me_cube_072.uv_layers.new(name='UVMap')
_uv.uv.foreach_set('vector', [-0.045, -0.045, -0.045, 0.045, 0.045, 0.045, 0.045, -0.045, -0.27, -0.045, -0.27, 0.045, 0.27, 0.045, 0.27, -0.045, 0.045, -0.045, 0.045, 0.045, -0.045, 0.045, -0.045, -0.045, 0.27, -0.045, 0.27, 0.045, -0.27, 0.045, -0.27, -0.045, -0.27, 0.045, 0.27, 0.045, 0.27, -0.045, -0.27, -0.045, 0.27, 0.045, -0.27, 0.045, -0.27, -0.045, 0.27, -0.045])
me_cube_072.materials.append(mat_material_metal)
me_cube_072.update()
me_cube_073 = bpy.data.meshes.new('Cube.073')
me_cube_073.from_pydata([(-9.0, -2.0, -1.5), (-9.0, -2.0, 1.5), (-9.0, 2.0, -1.5), (-9.0, 2.0, 1.5), (9.0, -2.0, -1.5), (9.0, -2.0, 1.5), (9.0, 2.0, -1.5), (9.0, 2.0, 1.5)], [], [(0, 1, 3, 2), (2, 3, 7, 6), (6, 7, 5, 4), (4, 5, 1, 0), (2, 6, 4, 0), (7, 3, 1, 5)])
_uv = me_cube_073.uv_layers.new(name='UVMap')
_uv.uv.foreach_set('vector', [-0.045, -0.045, -0.045, 0.045, 0.045, 0.045, 0.045, -0.045, -0.27, -0.045, -0.27, 0.045, 0.27, 0.045, 0.27, -0.045, 0.045, -0.045, 0.045, 0.045, -0.045, 0.045, -0.045, -0.045, 0.27, -0.045, 0.27, 0.045, -0.27, 0.045, -0.27, -0.045, -0.27, 0.045, 0.27, 0.045, 0.27, -0.045, -0.27, -0.045, 0.27, 0.045, -0.27, 0.045, -0.27, -0.045, 0.27, -0.045])
me_cube_073.materials.append(mat_material_metal)
me_cube_073.update()
me_cube_074 = bpy.data.meshes.new('Cube.074')
me_cube_074.from_pydata([(-9.0, -2.0, -1.5), (-9.0, -2.0, 1.5), (-9.0, 2.0, -1.5), (-9.0, 2.0, 1.5), (9.0, -2.0, -1.5), (9.0, -2.0, 1.5), (9.0, 2.0, -1.5), (9.0, 2.0, 1.5)], [], [(0, 1, 3, 2), (2, 3, 7, 6), (6, 7, 5, 4), (4, 5, 1, 0), (2, 6, 4, 0), (7, 3, 1, 5)])
_uv = me_cube_074.uv_layers.new(name='UVMap')
_uv.uv.foreach_set('vector', [-0.045, -0.045, -0.045, 0.045, 0.045, 0.045, 0.045, -0.045, -0.27, -0.045, -0.27, 0.045, 0.27, 0.045, 0.27, -0.045, 0.045, -0.045, 0.045, 0.045, -0.045, 0.045, -0.045, -0.045, 0.27, -0.045, 0.27, 0.045, -0.27, 0.045, -0.27, -0.045, -0.27, 0.045, 0.27, 0.045, 0.27, -0.045, -0.27, -0.045, 0.27, 0.045, -0.27, 0.045, -0.27, -0.045, 0.27, -0.045])
me_cube_074.materials.append(mat_material_metal)
me_cube_074.update()
me_cube_075 = bpy.data.meshes.new('Cube.075')
me_cube_075.from_pydata([(-9.0, -2.0, -1.5), (-9.0, -2.0, 1.5), (-9.0, 2.0, -1.5), (-9.0, 2.0, 1.5), (9.0, -2.0, -1.5), (9.0, -2.0, 1.5), (9.0, 2.0, -1.5), (9.0, 2.0, 1.5)], [], [(0, 1, 3, 2), (2, 3, 7, 6), (6, 7, 5, 4), (4, 5, 1, 0), (2, 6, 4, 0), (7, 3, 1, 5)])
_uv = me_cube_075.uv_layers.new(name='UVMap')
_uv.uv.foreach_set('vector', [-0.045, -0.045, -0.045, 0.045, 0.045, 0.045, 0.045, -0.045, -0.27, -0.045, -0.27, 0.045, 0.27, 0.045, 0.27, -0.045, 0.045, -0.045, 0.045, 0.045, -0.045, 0.045, -0.045, -0.045, 0.27, -0.045, 0.27, 0.045, -0.27, 0.045, -0.27, -0.045, -0.27, 0.045, 0.27, 0.045, 0.27, -0.045, -0.27, -0.045, 0.27, 0.045, -0.27, 0.045, -0.27, -0.045, 0.27, -0.045])
me_cube_075.materials.append(mat_material_metal)
me_cube_075.update()
me_cube_076 = bpy.data.meshes.new('Cube.076')
me_cube_076.from_pydata([(-1.5, -2.0, -87.5), (-1.5, -2.0, 87.5), (-1.5, 2.0, -87.5), (-1.5, 2.0, 87.5), (1.5, -2.0, -87.5), (1.5, -2.0, 87.5), (1.5, 2.0, -87.5), (1.5, 2.0, 87.5)], [], [(0, 1, 3, 2), (2, 3, 7, 6), (6, 7, 5, 4), (4, 5, 1, 0), (2, 6, 4, 0), (7, 3, 1, 5)])
_uv = me_cube_076.uv_layers.new(name='UVMap')
_uv.uv.foreach_set('vector', [-0.06, -3.075, -0.06, 3.075, 0.06, 3.075, 0.06, -3.075, -0.045, -3.075, -0.045, 3.075, 0.045, 3.075, 0.045, -3.075, 0.06, -3.075, 0.06, 3.075, -0.06, 3.075, -0.06, -3.075, 0.045, -3.075, 0.045, 3.075, -0.045, 3.075, -0.045, -3.075, -0.045, 0.06, 0.045, 0.06, 0.045, -0.06, -0.045, -0.06, 0.045, 0.06, -0.045, 0.06, -0.045, -0.06, 0.045, -0.06])
me_cube_076.materials.append(mat_material_metal)
me_cube_076.update()
me_cube_077 = bpy.data.meshes.new('Cube.077')
me_cube_077.from_pydata([(-1.5, -2.0, -87.5), (-1.5, -2.0, 87.5), (-1.5, 2.0, -87.5), (-1.5, 2.0, 87.5), (1.5, -2.0, -87.5), (1.5, -2.0, 87.5), (1.5, 2.0, -87.5), (1.5, 2.0, 87.5)], [], [(0, 1, 3, 2), (2, 3, 7, 6), (6, 7, 5, 4), (4, 5, 1, 0), (2, 6, 4, 0), (7, 3, 1, 5)])
_uv = me_cube_077.uv_layers.new(name='UVMap')
_uv.uv.foreach_set('vector', [-0.06, -3.075, -0.06, 3.075, 0.06, 3.075, 0.06, -3.075, -0.045, -3.075, -0.045, 3.075, 0.045, 3.075, 0.045, -3.075, 0.06, -3.075, 0.06, 3.075, -0.06, 3.075, -0.06, -3.075, 0.045, -3.075, 0.045, 3.075, -0.045, 3.075, -0.045, -3.075, -0.045, 0.06, 0.045, 0.06, 0.045, -0.06, -0.045, -0.06, 0.045, 0.06, -0.045, 0.06, -0.045, -0.06, 0.045, -0.06])
me_cube_077.materials.append(mat_material_metal)
me_cube_077.update()
me_cube_078 = bpy.data.meshes.new('Cube.078')
me_cube_078.from_pydata([(-9.0, -2.0, -1.5), (-9.0, -2.0, 1.5), (-9.0, 2.0, -1.5), (-9.0, 2.0, 1.5), (9.0, -2.0, -1.5), (9.0, -2.0, 1.5), (9.0, 2.0, -1.5), (9.0, 2.0, 1.5)], [], [(0, 1, 3, 2), (2, 3, 7, 6), (6, 7, 5, 4), (4, 5, 1, 0), (2, 6, 4, 0), (7, 3, 1, 5)])
_uv = me_cube_078.uv_layers.new(name='UVMap')
_uv.uv.foreach_set('vector', [-0.045, -0.045, -0.045, 0.045, 0.045, 0.045, 0.045, -0.045, -0.27, -0.045, -0.27, 0.045, 0.27, 0.045, 0.27, -0.045, 0.045, -0.045, 0.045, 0.045, -0.045, 0.045, -0.045, -0.045, 0.27, -0.045, 0.27, 0.045, -0.27, 0.045, -0.27, -0.045, -0.27, 0.045, 0.27, 0.045, 0.27, -0.045, -0.27, -0.045, 0.27, 0.045, -0.27, 0.045, -0.27, -0.045, 0.27, -0.045])
me_cube_078.materials.append(mat_material_metal)
me_cube_078.update()
me_cube_079 = bpy.data.meshes.new('Cube.079')
me_cube_079.from_pydata([(-9.0, -2.0, -1.5), (-9.0, -2.0, 1.5), (-9.0, 2.0, -1.5), (-9.0, 2.0, 1.5), (9.0, -2.0, -1.5), (9.0, -2.0, 1.5), (9.0, 2.0, -1.5), (9.0, 2.0, 1.5)], [], [(0, 1, 3, 2), (2, 3, 7, 6), (6, 7, 5, 4), (4, 5, 1, 0), (2, 6, 4, 0), (7, 3, 1, 5)])
_uv = me_cube_079.uv_layers.new(name='UVMap')
_uv.uv.foreach_set('vector', [-0.045, -0.045, -0.045, 0.045, 0.045, 0.045, 0.045, -0.045, -0.27, -0.045, -0.27, 0.045, 0.27, 0.045, 0.27, -0.045, 0.045, -0.045, 0.045, 0.045, -0.045, 0.045, -0.045, -0.045, 0.27, -0.045, 0.27, 0.045, -0.27, 0.045, -0.27, -0.045, -0.27, 0.045, 0.27, 0.045, 0.27, -0.045, -0.27, -0.045, 0.27, 0.045, -0.27, 0.045, -0.27, -0.045, 0.27, -0.045])
me_cube_079.materials.append(mat_material_metal)
me_cube_079.update()
me_cube_080 = bpy.data.meshes.new('Cube.080')
me_cube_080.from_pydata([(-9.0, -2.0, -1.5), (-9.0, -2.0, 1.5), (-9.0, 2.0, -1.5), (-9.0, 2.0, 1.5), (9.0, -2.0, -1.5), (9.0, -2.0, 1.5), (9.0, 2.0, -1.5), (9.0, 2.0, 1.5)], [], [(0, 1, 3, 2), (2, 3, 7, 6), (6, 7, 5, 4), (4, 5, 1, 0), (2, 6, 4, 0), (7, 3, 1, 5)])
_uv = me_cube_080.uv_layers.new(name='UVMap')
_uv.uv.foreach_set('vector', [-0.045, -0.045, -0.045, 0.045, 0.045, 0.045, 0.045, -0.045, -0.27, -0.045, -0.27, 0.045, 0.27, 0.045, 0.27, -0.045, 0.045, -0.045, 0.045, 0.045, -0.045, 0.045, -0.045, -0.045, 0.27, -0.045, 0.27, 0.045, -0.27, 0.045, -0.27, -0.045, -0.27, 0.045, 0.27, 0.045, 0.27, -0.045, -0.27, -0.045, 0.27, 0.045, -0.27, 0.045, -0.27, -0.045, 0.27, -0.045])
me_cube_080.materials.append(mat_material_metal)
me_cube_080.update()
me_cube_081 = bpy.data.meshes.new('Cube.081')
me_cube_081.from_pydata([(-9.0, -2.0, -1.5), (-9.0, -2.0, 1.5), (-9.0, 2.0, -1.5), (-9.0, 2.0, 1.5), (9.0, -2.0, -1.5), (9.0, -2.0, 1.5), (9.0, 2.0, -1.5), (9.0, 2.0, 1.5)], [], [(0, 1, 3, 2), (2, 3, 7, 6), (6, 7, 5, 4), (4, 5, 1, 0), (2, 6, 4, 0), (7, 3, 1, 5)])
_uv = me_cube_081.uv_layers.new(name='UVMap')
_uv.uv.foreach_set('vector', [-0.045, -0.045, -0.045, 0.045, 0.045, 0.045, 0.045, -0.045, -0.27, -0.045, -0.27, 0.045, 0.27, 0.045, 0.27, -0.045, 0.045, -0.045, 0.045, 0.045, -0.045, 0.045, -0.045, -0.045, 0.27, -0.045, 0.27, 0.045, -0.27, 0.045, -0.27, -0.045, -0.27, 0.045, 0.27, 0.045, 0.27, -0.045, -0.27, -0.045, 0.27, 0.045, -0.27, 0.045, -0.27, -0.045, 0.27, -0.045])
me_cube_081.materials.append(mat_material_metal)
me_cube_081.update()
me_cube_082 = bpy.data.meshes.new('Cube.082')
me_cube_082.from_pydata([(-9.0, -2.0, -1.5), (-9.0, -2.0, 1.5), (-9.0, 2.0, -1.5), (-9.0, 2.0, 1.5), (9.0, -2.0, -1.5), (9.0, -2.0, 1.5), (9.0, 2.0, -1.5), (9.0, 2.0, 1.5)], [], [(0, 1, 3, 2), (2, 3, 7, 6), (6, 7, 5, 4), (4, 5, 1, 0), (2, 6, 4, 0), (7, 3, 1, 5)])
_uv = me_cube_082.uv_layers.new(name='UVMap')
_uv.uv.foreach_set('vector', [-0.045, -0.045, -0.045, 0.045, 0.045, 0.045, 0.045, -0.045, -0.27, -0.045, -0.27, 0.045, 0.27, 0.045, 0.27, -0.045, 0.045, -0.045, 0.045, 0.045, -0.045, 0.045, -0.045, -0.045, 0.27, -0.045, 0.27, 0.045, -0.27, 0.045, -0.27, -0.045, -0.27, 0.045, 0.27, 0.045, 0.27, -0.045, -0.27, -0.045, 0.27, 0.045, -0.27, 0.045, -0.27, -0.045, 0.27, -0.045])
me_cube_082.materials.append(mat_material_metal)
me_cube_082.update()
me_cube_083 = bpy.data.meshes.new('Cube.083')
me_cube_083.from_pydata([(-9.0, -2.0, -1.5), (-9.0, -2.0, 1.5), (-9.0, 2.0, -1.5), (-9.0, 2.0, 1.5), (9.0, -2.0, -1.5), (9.0, -2.0, 1.5), (9.0, 2.0, -1.5), (9.0, 2.0, 1.5)], [], [(0, 1, 3, 2), (2, 3, 7, 6), (6, 7, 5, 4), (4, 5, 1, 0), (2, 6, 4, 0), (7, 3, 1, 5)])
_uv = me_cube_083.uv_layers.new(name='UVMap')
_uv.uv.foreach_set('vector', [-0.045, -0.045, -0.045, 0.045, 0.045, 0.045, 0.045, -0.045, -0.27, -0.045, -0.27, 0.045, 0.27, 0.045, 0.27, -0.045, 0.045, -0.045, 0.045, 0.045, -0.045, 0.045, -0.045, -0.045, 0.27, -0.045, 0.27, 0.045, -0.27, 0.045, -0.27, -0.045, -0.27, 0.045, 0.27, 0.045, 0.27, -0.045, -0.27, -0.045, 0.27, 0.045, -0.27, 0.045, -0.27, -0.045, 0.27, -0.045])
me_cube_083.materials.append(mat_material_metal)
me_cube_083.update()
me_cube = bpy.data.meshes.new('Cube')
me_cube.from_pydata([(-8.0, -130.0, -4.0), (-8.0, -130.0, 4.0), (-8.0, 130.0, -4.0), (-8.0, 130.0, 4.0), (8.0, -130.0, -4.0), (8.0, -130.0, 4.0), (8.0, 130.0, -4.0), (8.0, 130.0, 4.0)], [], [(0, 1, 3, 2), (2, 3, 7, 6), (6, 7, 5, 4), (4, 5, 1, 0), (2, 6, 4, 0), (7, 3, 1, 5)])
_uv = me_cube.uv_layers.new(name='UVMap')
_uv.uv.foreach_set('vector', [0.375, 0.0, 0.625, 0.0, 0.625, 0.25, 0.375, 0.25, 0.375, 0.25, 0.625, 0.25, 0.625, 0.5, 0.375, 0.5, 0.375, 0.5, 0.625, 0.5, 0.625, 0.75, 0.375, 0.75, 0.375, 0.75, 0.625, 0.75, 0.625, 1.0, 0.375, 1.0, 0.125, 0.5, 0.375, 0.5, 0.375, 0.75, 0.125, 0.75, 0.625, 0.5, 0.875, 0.5, 0.875, 0.75, 0.625, 0.75])
me_cube.materials.append(mat_material_metal)
me_cube.update()

# ---- objects
ob_roof_sloped = bpy.data.objects.new('Roof_Sloped', me_roof_sloped_mesh)
ob_houselarge_root = bpy.data.objects.new('HouseLarge_Root', None)
ob_floor_basement = bpy.data.objects.new('Floor_Basement', me_cube_001)
ob_floor_ground = bpy.data.objects.new('Floor_Ground', me_cube_002)
ob_basement_wall_north = bpy.data.objects.new('Basement_Wall_North', me_cube_003)
ob_basement_wall_south = bpy.data.objects.new('Basement_Wall_South', me_cube_004)
ob_basement_wall_west = bpy.data.objects.new('Basement_Wall_West', me_cube_005)
ob_basement_wall_east_a = bpy.data.objects.new('Basement_Wall_East_A', me_cube_006)
ob_basement_wall_east_b = bpy.data.objects.new('Basement_Wall_East_B', me_cube_007)
ob_wall_south_left = bpy.data.objects.new('Wall_South_Left', me_cube_008)
ob_wall_south_right = bpy.data.objects.new('Wall_South_Right', me_cube_009)
ob_wall_south_lintel = bpy.data.objects.new('Wall_South_Lintel', me_cube_010)
ob_wall_north_left = bpy.data.objects.new('Wall_North_Left', me_cube_011)
ob_wall_north_right = bpy.data.objects.new('Wall_North_Right', me_cube_012)
ob_wall_north_sill = bpy.data.objects.new('Wall_North_Sill', me_cube_013)
ob_wall_north_header = bpy.data.objects.new('Wall_North_Header', me_cube_014)
ob_wall_west_lower = bpy.data.objects.new('Wall_West_Lower', me_cube_015)
ob_wall_west_upper = bpy.data.objects.new('Wall_West_Upper', me_cube_016)
ob_wall_west_sill = bpy.data.objects.new('Wall_West_Sill', me_cube_017)
ob_wall_west_header = bpy.data.objects.new('Wall_West_Header', me_cube_018)
ob_wall_east_lower = bpy.data.objects.new('Wall_East_Lower', me_cube_019)
ob_wall_east_upper = bpy.data.objects.new('Wall_East_Upper', me_cube_020)
ob_wall_east_sill = bpy.data.objects.new('Wall_East_Sill', me_cube_021)
ob_wall_east_header = bpy.data.objects.new('Wall_East_Header', me_cube_022)
ob_upper_wall_south_left = bpy.data.objects.new('Upper_Wall_South_Left', me_cube_023)
ob_upper_wall_south_right = bpy.data.objects.new('Upper_Wall_South_Right', me_cube_024)
ob_upper_wall_south_header = bpy.data.objects.new('Upper_Wall_South_Header', me_cube_025)
ob_upper_wall_north_left = bpy.data.objects.new('Upper_Wall_North_Left', me_cube_026)
ob_upper_wall_north_right = bpy.data.objects.new('Upper_Wall_North_Right', me_cube_027)
ob_upper_wall_north_sill = bpy.data.objects.new('Upper_Wall_North_Sill', me_cube_028)
ob_upper_wall_north_header = bpy.data.objects.new('Upper_Wall_North_Header', me_cube_029)
ob_upper_wall_west_lower = bpy.data.objects.new('Upper_Wall_West_Lower', me_cube_030)
ob_upper_wall_west_upper = bpy.data.objects.new('Upper_Wall_West_Upper', me_cube_031)
ob_upper_wall_west_sill = bpy.data.objects.new('Upper_Wall_West_Sill', me_cube_032)
ob_upper_wall_west_header = bpy.data.objects.new('Upper_Wall_West_Header', me_cube_033)
ob_upper_wall_east_lower = bpy.data.objects.new('Upper_Wall_East_Lower', me_cube_034)
ob_upper_wall_east_upper = bpy.data.objects.new('Upper_Wall_East_Upper', me_cube_035)
ob_upper_wall_east_sill = bpy.data.objects.new('Upper_Wall_East_Sill', me_cube_036)
ob_upper_wall_east_header = bpy.data.objects.new('Upper_Wall_East_Header', me_cube_037)
ob_upper_window_north_toptrim = bpy.data.objects.new('Upper_Window_North_TopTrim', me_cube_038)
ob_upper_window_north_bottomtrim = bpy.data.objects.new('Upper_Window_North_BottomTrim', me_cube_039)
ob_upper_window_east_toptrim = bpy.data.objects.new('Upper_Window_East_TopTrim', me_cube_040)
ob_upper_window_east_bottomtrim = bpy.data.objects.new('Upper_Window_East_BottomTrim', me_cube_041)
ob_wall_interior_left = bpy.data.objects.new('Wall_Interior_Left', me_cube_042)
ob_wall_interior_right = bpy.data.objects.new('Wall_Interior_Right', me_cube_043)
ob_door_frame_front_l = bpy.data.objects.new('Door_Frame_Front_L', me_cube_044)
ob_door_frame_front_r = bpy.data.objects.new('Door_Frame_Front_R', me_cube_045)
ob_door_frame_back_l = bpy.data.objects.new('Door_Frame_Back_L', me_cube_046)
ob_door_frame_back_r = bpy.data.objects.new('Door_Frame_Back_R', me_cube_047)
ob_window_frame_north_top = bpy.data.objects.new('Window_Frame_North_Top', me_cube_048)
ob_window_frame_north_bottom = bpy.data.objects.new('Window_Frame_North_Bottom', me_cube_049)
ob_window_frame_west_top = bpy.data.objects.new('Window_Frame_West_Top', me_cube_050)
ob_window_frame_west_bottom = bpy.data.objects.new('Window_Frame_West_Bottom', me_cube_051)
ob_window_frame_east_top = bpy.data.objects.new('Window_Frame_East_Top', me_cube_052)
ob_window_frame_east_bottom = bpy.data.objects.new('Window_Frame_East_Bottom', me_cube_053)
ob_corner_post_sw = bpy.data.objects.new('Corner_Post_SW', me_cube_054)
ob_corner_post_se = bpy.data.objects.new('Corner_Post_SE', me_cube_055)
ob_corner_post_nw = bpy.data.objects.new('Corner_Post_NW', me_cube_056)
ob_corner_post_ne = bpy.data.objects.new('Corner_Post_NE', me_cube_057)
ob_upper_corner_post_sw = bpy.data.objects.new('Upper_Corner_Post_SW', me_cube_058)
ob_upper_corner_post_se = bpy.data.objects.new('Upper_Corner_Post_SE', me_cube_059)
ob_upper_corner_post_nw = bpy.data.objects.new('Upper_Corner_Post_NW', me_cube_060)
ob_upper_corner_post_ne = bpy.data.objects.new('Upper_Corner_Post_NE', me_cube_061)
ob_stairs_down = bpy.data.objects.new('Stairs_Down', me_cube_062)
ob_floor_loft = bpy.data.objects.new('Floor_Loft', me_cube_063)
ob_loft_safety_rail = bpy.data.objects.new('Loft_Safety_Rail', me_cube_064)
ob_ladder_to_loft_rail_l = bpy.data.objects.new('Ladder_To_Loft_Rail_L', me_cube_065)
ob_ladder_to_loft_rail_r = bpy.data.objects.new('Ladder_To_Loft_Rail_R', me_cube_066)
ob_ladder_to_loft_rung_01 = bpy.data.objects.new('Ladder_To_Loft_Rung_01', me_cube_067)
ob_ladder_to_loft_rung_02 = bpy.data.objects.new('Ladder_To_Loft_Rung_02', me_cube_068)
ob_ladder_to_loft_rung_03 = bpy.data.objects.new('Ladder_To_Loft_Rung_03', me_cube_069)
ob_ladder_to_loft_rung_04 = bpy.data.objects.new('Ladder_To_Loft_Rung_04', me_cube_070)
ob_ladder_to_loft_rung_05 = bpy.data.objects.new('Ladder_To_Loft_Rung_05', me_cube_071)
ob_ladder_to_loft_rung_06 = bpy.data.objects.new('Ladder_To_Loft_Rung_06', me_cube_072)
ob_ladder_to_loft_rung_07 = bpy.data.objects.new('Ladder_To_Loft_Rung_07', me_cube_073)
ob_ladder_to_loft_rung_08 = bpy.data.objects.new('Ladder_To_Loft_Rung_08', me_cube_074)
ob_ladder_to_loft_rung_09 = bpy.data.objects.new('Ladder_To_Loft_Rung_09', me_cube_075)
ob_ladder_to_roof_rail_l = bpy.data.objects.new('Ladder_To_Roof_Rail_L', me_cube_076)
ob_ladder_to_roof_rail_r = bpy.data.objects.new('Ladder_To_Roof_Rail_R', me_cube_077)
ob_ladder_to_roof_rung_01 = bpy.data.objects.new('Ladder_To_Roof_Rung_01', me_cube_078)
ob_ladder_to_roof_rung_02 = bpy.data.objects.new('Ladder_To_Roof_Rung_02', me_cube_079)
ob_ladder_to_roof_rung_03 = bpy.data.objects.new('Ladder_To_Roof_Rung_03', me_cube_080)
ob_ladder_to_roof_rung_04 = bpy.data.objects.new('Ladder_To_Roof_Rung_04', me_cube_081)
ob_ladder_to_roof_rung_05 = bpy.data.objects.new('Ladder_To_Roof_Rung_05', me_cube_082)
ob_ladder_to_roof_rung_06 = bpy.data.objects.new('Ladder_To_Roof_Rung_06', me_cube_083)
ob_roof_ridge = bpy.data.objects.new('Roof_Ridge', me_cube)

# ---- transforms, parenting, visibility, modifiers, constraints
ob_roof_sloped.parent = ob_houselarge_root
ob_roof_sloped.location = (4.768e-06, 5.722e-06, -26.52)
_m = ob_roof_sloped.modifiers.new('Small bevels for readable roof edges', 'BEVEL')
_m.width = 2.0
_m.width_pct = 2.0
_m = ob_roof_sloped.modifiers.new('Weighted roof normals', 'WEIGHTED_NORMAL')
ob_houselarge_root.location = (0.0, 0.0, 0.0)
ob_houselarge_root.empty_display_size = 42.0
ob_floor_basement.parent = ob_houselarge_root
ob_floor_basement.location = (0.0, 0.0, -170.0)
_m = ob_floor_basement.modifiers.new('Small bevels for readable edges', 'BEVEL')
_m.width = 3.0
_m.width_pct = 3.0
_m = ob_floor_basement.modifiers.new('Weighted corner normals', 'WEIGHTED_NORMAL')
ob_floor_ground.parent = ob_houselarge_root
ob_floor_ground.location = (1.431e-06, 0.0, -2.211)
_m = ob_floor_ground.modifiers.new('Small bevels for readable edges', 'BEVEL')
_m.width = 3.0
_m.width_pct = 3.0
_m = ob_floor_ground.modifiers.new('Weighted corner normals', 'WEIGHTED_NORMAL')
ob_basement_wall_north.parent = ob_houselarge_root
ob_basement_wall_north.location = (0.0, -125.0, -76.11)
_m = ob_basement_wall_north.modifiers.new('Small bevels for readable edges', 'BEVEL')
_m.width = 1.8
_m.width_pct = 1.8
_m = ob_basement_wall_north.modifiers.new('Weighted corner normals', 'WEIGHTED_NORMAL')
ob_basement_wall_south.parent = ob_houselarge_root
ob_basement_wall_south.location = (0.0, 125.0, -76.11)
_m = ob_basement_wall_south.modifiers.new('Small bevels for readable edges', 'BEVEL')
_m.width = 1.8
_m.width_pct = 1.8
_m = ob_basement_wall_south.modifiers.new('Weighted corner normals', 'WEIGHTED_NORMAL')
ob_basement_wall_west.parent = ob_houselarge_root
ob_basement_wall_west.location = (-125.0, 0.0, -76.11)
_m = ob_basement_wall_west.modifiers.new('Small bevels for readable edges', 'BEVEL')
_m.width = 1.8
_m.width_pct = 1.8
_m = ob_basement_wall_west.modifiers.new('Weighted corner normals', 'WEIGHTED_NORMAL')
ob_basement_wall_east_a.parent = ob_houselarge_root
ob_basement_wall_east_a.location = (125.0, -70.0, -76.11)
_m = ob_basement_wall_east_a.modifiers.new('Small bevels for readable edges', 'BEVEL')
_m.width = 1.8
_m.width_pct = 1.8
_m = ob_basement_wall_east_a.modifiers.new('Weighted corner normals', 'WEIGHTED_NORMAL')
ob_basement_wall_east_b.parent = ob_houselarge_root
ob_basement_wall_east_b.location = (125.0, 70.0, -76.11)
_m = ob_basement_wall_east_b.modifiers.new('Small bevels for readable edges', 'BEVEL')
_m.width = 1.8
_m.width_pct = 1.8
_m = ob_basement_wall_east_b.modifiers.new('Weighted corner normals', 'WEIGHTED_NORMAL')
ob_wall_south_left.parent = ob_houselarge_root
ob_wall_south_left.location = (-76.0, 125.0, 135.6)
_m = ob_wall_south_left.modifiers.new('Small bevels for readable edges', 'BEVEL')
_m.width = 1.8
_m.width_pct = 1.8
_m = ob_wall_south_left.modifiers.new('Weighted corner normals', 'WEIGHTED_NORMAL')
ob_wall_south_right.parent = ob_houselarge_root
ob_wall_south_right.location = (76.0, 125.0, 135.6)
_m = ob_wall_south_right.modifiers.new('Small bevels for readable edges', 'BEVEL')
_m.width = 1.8
_m.width_pct = 1.8
_m = ob_wall_south_right.modifiers.new('Weighted corner normals', 'WEIGHTED_NORMAL')
ob_wall_south_lintel.parent = ob_houselarge_root
ob_wall_south_lintel.location = (4.768e-07, 125.0, 211.7)
_m = ob_wall_south_lintel.modifiers.new('Small bevels for readable edges', 'BEVEL')
_m.width = 1.8
_m.width_pct = 1.8
_m = ob_wall_south_lintel.modifiers.new('Weighted corner normals', 'WEIGHTED_NORMAL')
ob_wall_north_left.parent = ob_houselarge_root
ob_wall_north_left.location = (-80.0, -125.0, 135.6)
_m = ob_wall_north_left.modifiers.new('Small bevels for readable edges', 'BEVEL')
_m.width = 1.8
_m.width_pct = 1.8
_m = ob_wall_north_left.modifiers.new('Weighted corner normals', 'WEIGHTED_NORMAL')
ob_wall_north_right.parent = ob_houselarge_root
ob_wall_north_right.location = (80.0, -125.0, 135.6)
_m = ob_wall_north_right.modifiers.new('Small bevels for readable edges', 'BEVEL')
_m.width = 1.8
_m.width_pct = 1.8
_m = ob_wall_north_right.modifiers.new('Weighted corner normals', 'WEIGHTED_NORMAL')
ob_wall_north_sill.parent = ob_houselarge_root
ob_wall_north_sill.location = (1.431e-06, -125.0, 47.89)
_m = ob_wall_north_sill.modifiers.new('Small bevels for readable edges', 'BEVEL')
_m.width = 1.8
_m.width_pct = 1.8
_m = ob_wall_north_sill.modifiers.new('Weighted corner normals', 'WEIGHTED_NORMAL')
ob_wall_north_header.parent = ob_houselarge_root
ob_wall_north_header.location = (1.431e-06, -125.0, 211.7)
_m = ob_wall_north_header.modifiers.new('Small bevels for readable edges', 'BEVEL')
_m.width = 1.8
_m.width_pct = 1.8
_m = ob_wall_north_header.modifiers.new('Weighted corner normals', 'WEIGHTED_NORMAL')
ob_wall_west_lower.parent = ob_houselarge_root
ob_wall_west_lower.location = (-125.0, -80.0, 135.6)
_m = ob_wall_west_lower.modifiers.new('Small bevels for readable edges', 'BEVEL')
_m.width = 1.8
_m.width_pct = 1.8
_m = ob_wall_west_lower.modifiers.new('Weighted corner normals', 'WEIGHTED_NORMAL')
ob_wall_west_upper.parent = ob_houselarge_root
ob_wall_west_upper.location = (-125.0, 80.0, 135.6)
_m = ob_wall_west_upper.modifiers.new('Small bevels for readable edges', 'BEVEL')
_m.width = 1.8
_m.width_pct = 1.8
_m = ob_wall_west_upper.modifiers.new('Weighted corner normals', 'WEIGHTED_NORMAL')
ob_wall_west_sill.parent = ob_houselarge_root
ob_wall_west_sill.location = (-125.0, 0.0, 47.89)
_m = ob_wall_west_sill.modifiers.new('Small bevels for readable edges', 'BEVEL')
_m.width = 1.8
_m.width_pct = 1.8
_m = ob_wall_west_sill.modifiers.new('Weighted corner normals', 'WEIGHTED_NORMAL')
ob_wall_west_header.parent = ob_houselarge_root
ob_wall_west_header.location = (-125.0, 0.0, 211.7)
_m = ob_wall_west_header.modifiers.new('Small bevels for readable edges', 'BEVEL')
_m.width = 1.8
_m.width_pct = 1.8
_m = ob_wall_west_header.modifiers.new('Weighted corner normals', 'WEIGHTED_NORMAL')
ob_wall_east_lower.parent = ob_houselarge_root
ob_wall_east_lower.location = (125.0, -80.0, 135.6)
_m = ob_wall_east_lower.modifiers.new('Small bevels for readable edges', 'BEVEL')
_m.width = 1.8
_m.width_pct = 1.8
_m = ob_wall_east_lower.modifiers.new('Weighted corner normals', 'WEIGHTED_NORMAL')
ob_wall_east_upper.parent = ob_houselarge_root
ob_wall_east_upper.location = (125.0, 80.0, 135.6)
_m = ob_wall_east_upper.modifiers.new('Small bevels for readable edges', 'BEVEL')
_m.width = 1.8
_m.width_pct = 1.8
_m = ob_wall_east_upper.modifiers.new('Weighted corner normals', 'WEIGHTED_NORMAL')
ob_wall_east_sill.parent = ob_houselarge_root
ob_wall_east_sill.location = (125.0, 0.0, 47.89)
_m = ob_wall_east_sill.modifiers.new('Small bevels for readable edges', 'BEVEL')
_m.width = 1.8
_m.width_pct = 1.8
_m = ob_wall_east_sill.modifiers.new('Weighted corner normals', 'WEIGHTED_NORMAL')
ob_wall_east_header.parent = ob_houselarge_root
ob_wall_east_header.location = (125.0, 0.0, 211.7)
_m = ob_wall_east_header.modifiers.new('Small bevels for readable edges', 'BEVEL')
_m.width = 1.8
_m.width_pct = 1.8
_m = ob_wall_east_header.modifiers.new('Weighted corner normals', 'WEIGHTED_NORMAL')
ob_upper_wall_south_left.parent = ob_houselarge_root
ob_upper_wall_south_left.location = (-73.0, 115.0, 371.0)
_m = ob_upper_wall_south_left.modifiers.new('Small bevels for readable edges', 'BEVEL')
_m.width = 1.8
_m.width_pct = 1.8
_m = ob_upper_wall_south_left.modifiers.new('Weighted corner normals', 'WEIGHTED_NORMAL')
ob_upper_wall_south_right.parent = ob_houselarge_root
ob_upper_wall_south_right.location = (73.0, 115.0, 371.0)
_m = ob_upper_wall_south_right.modifiers.new('Small bevels for readable edges', 'BEVEL')
_m.width = 1.8
_m.width_pct = 1.8
_m = ob_upper_wall_south_right.modifiers.new('Weighted corner normals', 'WEIGHTED_NORMAL')
ob_upper_wall_south_header.parent = ob_houselarge_root
ob_upper_wall_south_header.location = (9.537e-07, 115.0, 429.2)
_m = ob_upper_wall_south_header.modifiers.new('Small bevels for readable edges', 'BEVEL')
_m.width = 1.8
_m.width_pct = 1.8
_m = ob_upper_wall_south_header.modifiers.new('Weighted corner normals', 'WEIGHTED_NORMAL')
ob_upper_wall_north_left.parent = ob_houselarge_root
ob_upper_wall_north_left.location = (-73.0, -115.0, 371.0)
_m = ob_upper_wall_north_left.modifiers.new('Small bevels for readable edges', 'BEVEL')
_m.width = 1.8
_m.width_pct = 1.8
_m = ob_upper_wall_north_left.modifiers.new('Weighted corner normals', 'WEIGHTED_NORMAL')
ob_upper_wall_north_right.parent = ob_houselarge_root
ob_upper_wall_north_right.location = (73.0, -115.0, 371.0)
_m = ob_upper_wall_north_right.modifiers.new('Small bevels for readable edges', 'BEVEL')
_m.width = 1.8
_m.width_pct = 1.8
_m = ob_upper_wall_north_right.modifiers.new('Weighted corner normals', 'WEIGHTED_NORMAL')
ob_upper_wall_north_sill.parent = ob_houselarge_root
ob_upper_wall_north_sill.location = (9.537e-07, -115.0, 311.7)
_m = ob_upper_wall_north_sill.modifiers.new('Small bevels for readable edges', 'BEVEL')
_m.width = 1.8
_m.width_pct = 1.8
_m = ob_upper_wall_north_sill.modifiers.new('Weighted corner normals', 'WEIGHTED_NORMAL')
ob_upper_wall_north_header.parent = ob_houselarge_root
ob_upper_wall_north_header.location = (9.537e-07, -115.0, 429.2)
_m = ob_upper_wall_north_header.modifiers.new('Small bevels for readable edges', 'BEVEL')
_m.width = 1.8
_m.width_pct = 1.8
_m = ob_upper_wall_north_header.modifiers.new('Weighted corner normals', 'WEIGHTED_NORMAL')
ob_upper_wall_west_lower.parent = ob_houselarge_root
ob_upper_wall_west_lower.location = (-115.0, -73.0, 371.0)
_m = ob_upper_wall_west_lower.modifiers.new('Small bevels for readable edges', 'BEVEL')
_m.width = 1.8
_m.width_pct = 1.8
_m = ob_upper_wall_west_lower.modifiers.new('Weighted corner normals', 'WEIGHTED_NORMAL')
ob_upper_wall_west_upper.parent = ob_houselarge_root
ob_upper_wall_west_upper.location = (-115.0, 73.0, 371.0)
_m = ob_upper_wall_west_upper.modifiers.new('Small bevels for readable edges', 'BEVEL')
_m.width = 1.8
_m.width_pct = 1.8
_m = ob_upper_wall_west_upper.modifiers.new('Weighted corner normals', 'WEIGHTED_NORMAL')
ob_upper_wall_west_sill.parent = ob_houselarge_root
ob_upper_wall_west_sill.location = (-115.0, -1.907e-06, 311.7)
_m = ob_upper_wall_west_sill.modifiers.new('Small bevels for readable edges', 'BEVEL')
_m.width = 1.8
_m.width_pct = 1.8
_m = ob_upper_wall_west_sill.modifiers.new('Weighted corner normals', 'WEIGHTED_NORMAL')
ob_upper_wall_west_header.parent = ob_houselarge_root
ob_upper_wall_west_header.location = (-115.0, -1.907e-06, 429.2)
_m = ob_upper_wall_west_header.modifiers.new('Small bevels for readable edges', 'BEVEL')
_m.width = 1.8
_m.width_pct = 1.8
_m = ob_upper_wall_west_header.modifiers.new('Weighted corner normals', 'WEIGHTED_NORMAL')
ob_upper_wall_east_lower.parent = ob_houselarge_root
ob_upper_wall_east_lower.location = (115.0, -73.0, 371.0)
_m = ob_upper_wall_east_lower.modifiers.new('Small bevels for readable edges', 'BEVEL')
_m.width = 1.8
_m.width_pct = 1.8
_m = ob_upper_wall_east_lower.modifiers.new('Weighted corner normals', 'WEIGHTED_NORMAL')
ob_upper_wall_east_upper.parent = ob_houselarge_root
ob_upper_wall_east_upper.location = (115.0, 73.0, 371.0)
_m = ob_upper_wall_east_upper.modifiers.new('Small bevels for readable edges', 'BEVEL')
_m.width = 1.8
_m.width_pct = 1.8
_m = ob_upper_wall_east_upper.modifiers.new('Weighted corner normals', 'WEIGHTED_NORMAL')
ob_upper_wall_east_sill.parent = ob_houselarge_root
ob_upper_wall_east_sill.location = (115.0, -1.907e-06, 311.7)
_m = ob_upper_wall_east_sill.modifiers.new('Small bevels for readable edges', 'BEVEL')
_m.width = 1.8
_m.width_pct = 1.8
_m = ob_upper_wall_east_sill.modifiers.new('Weighted corner normals', 'WEIGHTED_NORMAL')
ob_upper_wall_east_header.parent = ob_houselarge_root
ob_upper_wall_east_header.location = (115.0, -1.907e-06, 429.2)
_m = ob_upper_wall_east_header.modifiers.new('Small bevels for readable edges', 'BEVEL')
_m.width = 1.8
_m.width_pct = 1.8
_m = ob_upper_wall_east_header.modifiers.new('Weighted corner normals', 'WEIGHTED_NORMAL')
ob_upper_window_north_toptrim.parent = ob_houselarge_root
ob_upper_window_north_toptrim.location = (9.537e-07, -122.0, 392.0)
_m = ob_upper_window_north_toptrim.modifiers.new('Small bevels for readable edges', 'BEVEL')
_m.width = 0.72
_m.width_pct = 0.72
_m = ob_upper_window_north_toptrim.modifiers.new('Weighted corner normals', 'WEIGHTED_NORMAL')
ob_upper_window_north_bottomtrim.parent = ob_houselarge_root
ob_upper_window_north_bottomtrim.location = (9.537e-07, -122.0, 354.0)
_m = ob_upper_window_north_bottomtrim.modifiers.new('Small bevels for readable edges', 'BEVEL')
_m.width = 0.72
_m.width_pct = 0.72
_m = ob_upper_window_north_bottomtrim.modifiers.new('Weighted corner normals', 'WEIGHTED_NORMAL')
ob_upper_window_east_toptrim.parent = ob_houselarge_root
ob_upper_window_east_toptrim.location = (122.0, -1.907e-06, 392.0)
_m = ob_upper_window_east_toptrim.modifiers.new('Small bevels for readable edges', 'BEVEL')
_m.width = 0.72
_m.width_pct = 0.72
_m = ob_upper_window_east_toptrim.modifiers.new('Weighted corner normals', 'WEIGHTED_NORMAL')
ob_upper_window_east_bottomtrim.parent = ob_houselarge_root
ob_upper_window_east_bottomtrim.location = (122.0, -1.907e-06, 354.0)
_m = ob_upper_window_east_bottomtrim.modifiers.new('Small bevels for readable edges', 'BEVEL')
_m.width = 0.72
_m.width_pct = 0.72
_m = ob_upper_window_east_bottomtrim.modifiers.new('Weighted corner normals', 'WEIGHTED_NORMAL')
ob_wall_interior_left.parent = ob_houselarge_root
ob_wall_interior_left.location = (-65.0, 25.0, 135.6)
_m = ob_wall_interior_left.modifiers.new('Small bevels for readable edges', 'BEVEL')
_m.width = 1.8
_m.width_pct = 1.8
_m = ob_wall_interior_left.modifiers.new('Weighted corner normals', 'WEIGHTED_NORMAL')
ob_wall_interior_right.parent = ob_houselarge_root
ob_wall_interior_right.location = (85.0, 25.0, 135.6)
_m = ob_wall_interior_right.modifiers.new('Small bevels for readable edges', 'BEVEL')
_m.width = 1.8
_m.width_pct = 1.8
_m = ob_wall_interior_right.modifiers.new('Weighted corner normals', 'WEIGHTED_NORMAL')
ob_door_frame_front_l.parent = ob_houselarge_root
ob_door_frame_front_l.location = (-32.75, 116.9, 62.79)
_m = ob_door_frame_front_l.modifiers.new('Small bevels for readable edges', 'BEVEL')
_m.width = 1.08
_m.width_pct = 1.08
_m = ob_door_frame_front_l.modifiers.new('Weighted corner normals', 'WEIGHTED_NORMAL')
ob_door_frame_front_r.parent = ob_houselarge_root
ob_door_frame_front_r.location = (31.76, 116.9, 62.79)
_m = ob_door_frame_front_r.modifiers.new('Small bevels for readable edges', 'BEVEL')
_m.width = 1.08
_m.width_pct = 1.08
_m = ob_door_frame_front_r.modifiers.new('Weighted corner normals', 'WEIGHTED_NORMAL')
ob_door_frame_back_l.parent = ob_houselarge_root
ob_door_frame_back_l.location = (47.42, 20.73, 62.79)
_m = ob_door_frame_back_l.modifiers.new('Small bevels for readable edges', 'BEVEL')
_m.width = 1.08
_m.width_pct = 1.08
_m = ob_door_frame_back_l.modifiers.new('Weighted corner normals', 'WEIGHTED_NORMAL')
ob_door_frame_back_r.parent = ob_houselarge_root
ob_door_frame_back_r.location = (91.66, 20.73, 62.79)
_m = ob_door_frame_back_r.modifiers.new('Small bevels for readable edges', 'BEVEL')
_m.width = 1.08
_m.width_pct = 1.08
_m = ob_door_frame_back_r.modifiers.new('Weighted corner normals', 'WEIGHTED_NORMAL')
ob_window_frame_north_top.parent = ob_houselarge_root
ob_window_frame_north_top.location = (1.431e-06, -132.0, 150.0)
_m = ob_window_frame_north_top.modifiers.new('Small bevels for readable edges', 'BEVEL')
_m.width = 0.72
_m.width_pct = 0.72
_m = ob_window_frame_north_top.modifiers.new('Weighted corner normals', 'WEIGHTED_NORMAL')
ob_window_frame_north_bottom.parent = ob_houselarge_root
ob_window_frame_north_bottom.location = (1.431e-06, -132.0, 100.0)
_m = ob_window_frame_north_bottom.modifiers.new('Small bevels for readable edges', 'BEVEL')
_m.width = 0.72
_m.width_pct = 0.72
_m = ob_window_frame_north_bottom.modifiers.new('Weighted corner normals', 'WEIGHTED_NORMAL')
ob_window_frame_west_top.parent = ob_houselarge_root
ob_window_frame_west_top.location = (-132.0, 0.0, 150.0)
_m = ob_window_frame_west_top.modifiers.new('Small bevels for readable edges', 'BEVEL')
_m.width = 0.72
_m.width_pct = 0.72
_m = ob_window_frame_west_top.modifiers.new('Weighted corner normals', 'WEIGHTED_NORMAL')
ob_window_frame_west_bottom.parent = ob_houselarge_root
ob_window_frame_west_bottom.location = (-132.0, 0.0, 100.0)
_m = ob_window_frame_west_bottom.modifiers.new('Small bevels for readable edges', 'BEVEL')
_m.width = 0.72
_m.width_pct = 0.72
_m = ob_window_frame_west_bottom.modifiers.new('Weighted corner normals', 'WEIGHTED_NORMAL')
ob_window_frame_east_top.parent = ob_houselarge_root
ob_window_frame_east_top.location = (132.0, 0.0, 150.0)
_m = ob_window_frame_east_top.modifiers.new('Small bevels for readable edges', 'BEVEL')
_m.width = 0.72
_m.width_pct = 0.72
_m = ob_window_frame_east_top.modifiers.new('Weighted corner normals', 'WEIGHTED_NORMAL')
ob_window_frame_east_bottom.parent = ob_houselarge_root
ob_window_frame_east_bottom.location = (132.0, 0.0, 100.0)
_m = ob_window_frame_east_bottom.modifiers.new('Small bevels for readable edges', 'BEVEL')
_m.width = 0.72
_m.width_pct = 0.72
_m = ob_window_frame_east_bottom.modifiers.new('Weighted corner normals', 'WEIGHTED_NORMAL')
ob_corner_post_sw.parent = ob_houselarge_root
ob_corner_post_sw.location = (-122.1, 118.7, 137.8)
_m = ob_corner_post_sw.modifiers.new('Small bevels for readable edges', 'BEVEL')
_m.width = 2.16
_m.width_pct = 2.16
_m = ob_corner_post_sw.modifiers.new('Weighted corner normals', 'WEIGHTED_NORMAL')
ob_corner_post_se.parent = ob_houselarge_root
ob_corner_post_se.location = (121.1, 118.7, 137.8)
_m = ob_corner_post_se.modifiers.new('Small bevels for readable edges', 'BEVEL')
_m.width = 2.16
_m.width_pct = 2.16
_m = ob_corner_post_se.modifiers.new('Weighted corner normals', 'WEIGHTED_NORMAL')
ob_corner_post_nw.parent = ob_houselarge_root
ob_corner_post_nw.location = (-122.1, -123.0, 137.8)
_m = ob_corner_post_nw.modifiers.new('Small bevels for readable edges', 'BEVEL')
_m.width = 2.16
_m.width_pct = 2.16
_m = ob_corner_post_nw.modifiers.new('Weighted corner normals', 'WEIGHTED_NORMAL')
ob_corner_post_ne.parent = ob_houselarge_root
ob_corner_post_ne.location = (121.1, -123.0, 137.8)
_m = ob_corner_post_ne.modifiers.new('Small bevels for readable edges', 'BEVEL')
_m.width = 2.16
_m.width_pct = 2.16
_m = ob_corner_post_ne.modifiers.new('Weighted corner normals', 'WEIGHTED_NORMAL')
ob_upper_corner_post_sw.parent = ob_houselarge_root
ob_upper_corner_post_sw.location = (-119.2, 119.3, 365.5)
_m = ob_upper_corner_post_sw.modifiers.new('Small bevels for readable edges', 'BEVEL')
_m.width = 1.8
_m.width_pct = 1.8
_m = ob_upper_corner_post_sw.modifiers.new('Weighted corner normals', 'WEIGHTED_NORMAL')
ob_upper_corner_post_se.parent = ob_houselarge_root
ob_upper_corner_post_se.location = (121.5, 119.3, 365.5)
_m = ob_upper_corner_post_se.modifiers.new('Small bevels for readable edges', 'BEVEL')
_m.width = 1.8
_m.width_pct = 1.8
_m = ob_upper_corner_post_se.modifiers.new('Weighted corner normals', 'WEIGHTED_NORMAL')
ob_upper_corner_post_nw.parent = ob_houselarge_root
ob_upper_corner_post_nw.location = (-119.2, -114.0, 365.5)
_m = ob_upper_corner_post_nw.modifiers.new('Small bevels for readable edges', 'BEVEL')
_m.width = 1.8
_m.width_pct = 1.8
_m = ob_upper_corner_post_nw.modifiers.new('Weighted corner normals', 'WEIGHTED_NORMAL')
ob_upper_corner_post_ne.parent = ob_houselarge_root
ob_upper_corner_post_ne.location = (121.5, -114.0, 365.5)
_m = ob_upper_corner_post_ne.modifiers.new('Small bevels for readable edges', 'BEVEL')
_m.width = 1.8
_m.width_pct = 1.8
_m = ob_upper_corner_post_ne.modifiers.new('Weighted corner normals', 'WEIGHTED_NORMAL')
ob_stairs_down.parent = ob_houselarge_root
ob_stairs_down.location = (80.0, 80.0, -76.11)
_m = ob_stairs_down.modifiers.new('Small bevels for readable edges', 'BEVEL')
_m.width = 3.0
_m.width_pct = 3.0
_m = ob_stairs_down.modifiers.new('Weighted corner normals', 'WEIGHTED_NORMAL')
ob_floor_loft.parent = ob_houselarge_root
ob_floor_loft.location = (-3.815e-06, 0.0, 273.5)
_m = ob_floor_loft.modifiers.new('Small bevels for readable edges', 'BEVEL')
_m.width = 3.0
_m.width_pct = 3.0
_m = ob_floor_loft.modifiers.new('Weighted corner normals', 'WEIGHTED_NORMAL')
ob_loft_safety_rail.parent = ob_houselarge_root
ob_loft_safety_rail.location = (-3.815e-06, -112.0, 303.5)
_m = ob_loft_safety_rail.modifiers.new('Small bevels for readable edges', 'BEVEL')
_m.width = 1.08
_m.width_pct = 1.08
_m = ob_loft_safety_rail.modifiers.new('Weighted corner normals', 'WEIGHTED_NORMAL')
ob_ladder_to_loft_rail_l.parent = ob_houselarge_root
ob_ladder_to_loft_rail_l.location = (-57.0, -104.0, 145.6)
ob_ladder_to_loft_rail_r.parent = ob_houselarge_root
ob_ladder_to_loft_rail_r.location = (-43.0, -104.0, 145.6)
ob_ladder_to_loft_rung_01.parent = ob_houselarge_root
ob_ladder_to_loft_rung_01.location = (-50.0, -104.0, 35.36)
ob_ladder_to_loft_rung_02.parent = ob_houselarge_root
ob_ladder_to_loft_rung_02.location = (-50.0, -104.0, 62.93)
ob_ladder_to_loft_rung_03.parent = ob_houselarge_root
ob_ladder_to_loft_rung_03.location = (-50.0, -104.0, 90.5)
ob_ladder_to_loft_rung_04.parent = ob_houselarge_root
ob_ladder_to_loft_rung_04.location = (-50.0, -104.0, 118.1)
ob_ladder_to_loft_rung_05.parent = ob_houselarge_root
ob_ladder_to_loft_rung_05.location = (-50.0, -104.0, 145.6)
ob_ladder_to_loft_rung_06.parent = ob_houselarge_root
ob_ladder_to_loft_rung_06.location = (-50.0, -104.0, 173.2)
ob_ladder_to_loft_rung_07.parent = ob_houselarge_root
ob_ladder_to_loft_rung_07.location = (-50.0, -104.0, 200.8)
ob_ladder_to_loft_rung_08.parent = ob_houselarge_root
ob_ladder_to_loft_rung_08.location = (-50.0, -104.0, 228.3)
ob_ladder_to_loft_rung_09.parent = ob_houselarge_root
ob_ladder_to_loft_rung_09.location = (-50.0, -104.0, 255.9)
ob_ladder_to_roof_rail_l.parent = ob_houselarge_root
ob_ladder_to_roof_rail_l.location = (-57.0, -54.0, 371.0)
ob_ladder_to_roof_rail_r.parent = ob_houselarge_root
ob_ladder_to_roof_rail_r.location = (-43.0, -54.0, 371.0)
ob_ladder_to_roof_rung_01.parent = ob_houselarge_root
ob_ladder_to_roof_rung_01.location = (-50.0, -54.0, 308.5)
ob_ladder_to_roof_rung_02.parent = ob_houselarge_root
ob_ladder_to_roof_rung_02.location = (-50.0, -54.0, 333.5)
ob_ladder_to_roof_rung_03.parent = ob_houselarge_root
ob_ladder_to_roof_rung_03.location = (-50.0, -54.0, 358.5)
ob_ladder_to_roof_rung_04.parent = ob_houselarge_root
ob_ladder_to_roof_rung_04.location = (-50.0, -54.0, 383.5)
ob_ladder_to_roof_rung_05.parent = ob_houselarge_root
ob_ladder_to_roof_rung_05.location = (-50.0, -54.0, 408.5)
ob_ladder_to_roof_rung_06.parent = ob_houselarge_root
ob_ladder_to_roof_rung_06.location = (-50.0, -54.0, 433.5)
ob_roof_ridge.parent = ob_houselarge_root
ob_roof_ridge.location = (0.0, 0.0, 524.7)

# ---- collection membership
scene.collection.objects.link(ob_roof_sloped)
scene.collection.objects.link(ob_houselarge_root)
col_collection.objects.link(ob_floor_basement)
col_collection.objects.link(ob_floor_ground)
col_collection.objects.link(ob_basement_wall_north)
col_collection.objects.link(ob_basement_wall_south)
col_collection.objects.link(ob_basement_wall_west)
col_collection.objects.link(ob_basement_wall_east_a)
col_collection.objects.link(ob_basement_wall_east_b)
col_collection.objects.link(ob_wall_south_left)
col_collection.objects.link(ob_wall_south_right)
col_collection.objects.link(ob_wall_south_lintel)
col_collection.objects.link(ob_wall_north_left)
col_collection.objects.link(ob_wall_north_right)
col_collection.objects.link(ob_wall_north_sill)
col_collection.objects.link(ob_wall_north_header)
col_collection.objects.link(ob_wall_west_lower)
col_collection.objects.link(ob_wall_west_upper)
col_collection.objects.link(ob_wall_west_sill)
col_collection.objects.link(ob_wall_west_header)
col_collection.objects.link(ob_wall_east_lower)
col_collection.objects.link(ob_wall_east_upper)
col_collection.objects.link(ob_wall_east_sill)
col_collection.objects.link(ob_wall_east_header)
col_collection.objects.link(ob_upper_wall_south_left)
col_collection.objects.link(ob_upper_wall_south_right)
col_collection.objects.link(ob_upper_wall_south_header)
col_collection.objects.link(ob_upper_wall_north_left)
col_collection.objects.link(ob_upper_wall_north_right)
col_collection.objects.link(ob_upper_wall_north_sill)
col_collection.objects.link(ob_upper_wall_north_header)
col_collection.objects.link(ob_upper_wall_west_lower)
col_collection.objects.link(ob_upper_wall_west_upper)
col_collection.objects.link(ob_upper_wall_west_sill)
col_collection.objects.link(ob_upper_wall_west_header)
col_collection.objects.link(ob_upper_wall_east_lower)
col_collection.objects.link(ob_upper_wall_east_upper)
col_collection.objects.link(ob_upper_wall_east_sill)
col_collection.objects.link(ob_upper_wall_east_header)
col_collection.objects.link(ob_upper_window_north_toptrim)
col_collection.objects.link(ob_upper_window_north_bottomtrim)
col_collection.objects.link(ob_upper_window_east_toptrim)
col_collection.objects.link(ob_upper_window_east_bottomtrim)
col_collection.objects.link(ob_wall_interior_left)
col_collection.objects.link(ob_wall_interior_right)
col_collection.objects.link(ob_door_frame_front_l)
col_collection.objects.link(ob_door_frame_front_r)
col_collection.objects.link(ob_door_frame_back_l)
col_collection.objects.link(ob_door_frame_back_r)
col_collection.objects.link(ob_window_frame_north_top)
col_collection.objects.link(ob_window_frame_north_bottom)
col_collection.objects.link(ob_window_frame_west_top)
col_collection.objects.link(ob_window_frame_west_bottom)
col_collection.objects.link(ob_window_frame_east_top)
col_collection.objects.link(ob_window_frame_east_bottom)
col_collection.objects.link(ob_corner_post_sw)
col_collection.objects.link(ob_corner_post_se)
col_collection.objects.link(ob_corner_post_nw)
col_collection.objects.link(ob_corner_post_ne)
col_collection.objects.link(ob_upper_corner_post_sw)
col_collection.objects.link(ob_upper_corner_post_se)
col_collection.objects.link(ob_upper_corner_post_nw)
col_collection.objects.link(ob_upper_corner_post_ne)
col_collection.objects.link(ob_stairs_down)
col_collection.objects.link(ob_floor_loft)
col_collection.objects.link(ob_loft_safety_rail)
col_collection.objects.link(ob_ladder_to_loft_rail_l)
col_collection.objects.link(ob_ladder_to_loft_rail_r)
col_collection.objects.link(ob_ladder_to_loft_rung_01)
col_collection.objects.link(ob_ladder_to_loft_rung_02)
col_collection.objects.link(ob_ladder_to_loft_rung_03)
col_collection.objects.link(ob_ladder_to_loft_rung_04)
col_collection.objects.link(ob_ladder_to_loft_rung_05)
col_collection.objects.link(ob_ladder_to_loft_rung_06)
col_collection.objects.link(ob_ladder_to_loft_rung_07)
col_collection.objects.link(ob_ladder_to_loft_rung_08)
col_collection.objects.link(ob_ladder_to_loft_rung_09)
col_collection.objects.link(ob_ladder_to_roof_rail_l)
col_collection.objects.link(ob_ladder_to_roof_rail_r)
col_collection.objects.link(ob_ladder_to_roof_rung_01)
col_collection.objects.link(ob_ladder_to_roof_rung_02)
col_collection.objects.link(ob_ladder_to_roof_rung_03)
col_collection.objects.link(ob_ladder_to_roof_rung_04)
col_collection.objects.link(ob_ladder_to_roof_rung_05)
col_collection.objects.link(ob_ladder_to_roof_rung_06)
col_collection.objects.link(ob_roof_ridge)

# ---- scene / render settings (as saved in the file)
scene.frame_start = 1; scene.frame_end = 250; scene.frame_set(1)
scene.render.engine = 'BLENDER_EEVEE_NEXT'
scene.render.bake_bias = 0.0
scene.render.bake_samples = 0
scene.cycles.sampling_pattern = 'TABULATED_SOBOL'
scene.eevee.use_volume_custom_range = False
bpy.context.view_layer.update()

# ---- added for rendering (the .blend has no active camera and no usable light): camera, sun
cam_auto = bpy.data.cameras.new('AutoCamera')
cam_auto.lens = 50.0
cam_auto.sensor_width = 36.0
cam_auto.clip_end = 13545.0
ob_auto_camera = bpy.data.objects.new('AutoCamera', cam_auto)
scene.collection.objects.link(ob_auto_camera)
ob_auto_camera.location = (771.8, -926.16, 791.77)
ob_auto_camera.rotation_euler = (1.09748, -7.21219e-08, 0.694738)
scene.camera = ob_auto_camera
light_auto_sun = bpy.data.lights.new('AutoSun', 'SUN')
light_auto_sun.energy = 3.0
light_auto_sun.angle = 0.0523599
ob_auto_sun = bpy.data.objects.new('AutoSun', light_auto_sun)
scene.collection.objects.link(ob_auto_sun)
ob_auto_sun.rotation_euler = (0.872665, 0.174533, 0.523599)
bpy.context.view_layer.update()
